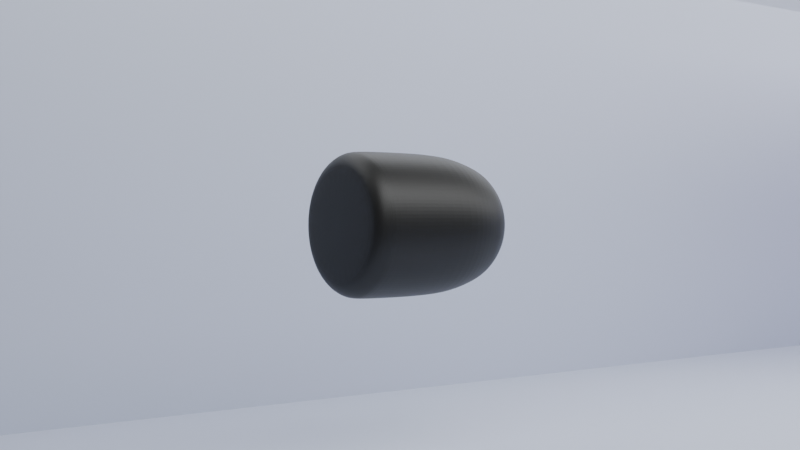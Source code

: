# Source: 06.blend  (saved by Blender 4.2.66; exported with 4.5.12 LTS)
import bpy
from mathutils import Matrix  # noqa: F401  (used for matrix-valued properties, if any)

bpy.ops.wm.read_factory_settings(use_empty=True)
scene = bpy.context.scene
scene.name = 'Scene'

# ---- collections
col_collection = bpy.data.collections.new('Collection'); scene.collection.children.link(col_collection)

# ---- materials (node trees are filled in below, after node groups)
mat_material = bpy.data.materials.new('Material')
mat_material.alpha_threshold = 0.0
mat_material.use_transparent_shadow = False
mat_material.roughness = 0.5
mat_material.line_color = (0.0, 0.0, 0.0, 1.0)
mat_x = bpy.data.materials.new('材质')
mat_001 = bpy.data.materials.new('材质.001')

# ---- material node trees
mat_material.use_nodes = True; mat_material.node_tree.nodes.clear()
_N = mat_material.node_tree.nodes; _L = mat_material.node_tree.links
n0 = _N.new('ShaderNodeOutputMaterial'); n0.name = 'Material Output'; n0.location = (300, 300)
n1 = _N.new('ShaderNodeBsdfPrincipled'); n1.name = 'Principled BSDF'; n1.location = (10, 300)
n1.inputs[0].default_value = (0.8718, 0.7718, 0.86, 1.0)
n1.inputs[1].default_value = 1.0
n1.inputs[3].default_value = 1.45
_L.new(n1.outputs[0], n0.inputs[0])
n0.is_active_output = True
mat_x.use_nodes = True; mat_x.node_tree.nodes.clear()
_N = mat_x.node_tree.nodes; _L = mat_x.node_tree.links
n0 = _N.new('ShaderNodeBsdfPrincipled'); n0.name = '原理化 BSDF'; n0.location = (10, 300)
n0.inputs[0].default_value = (0.05318, 0.05318, 0.05318, 1.0)
n0.inputs[1].default_value = 1.0
n0.inputs[2].default_value = 0.4912
n0.inputs[3].default_value = 2.2
n0.inputs[27].default_value = (1.0, 0.9703, 0.0715, 1.0)
n1 = _N.new('ShaderNodeOutputMaterial'); n1.name = '材质输出'; n1.location = (300, 300)
_L.new(n0.outputs[0], n1.inputs[0])
n1.is_active_output = True
mat_001.use_nodes = True; mat_001.node_tree.nodes.clear()
_N = mat_001.node_tree.nodes; _L = mat_001.node_tree.links
n0 = _N.new('ShaderNodeBsdfPrincipled'); n0.name = '原理化 BSDF'; n0.location = (10, 300)
n0.inputs[0].default_value = (0.6113, 0.6557, 0.8, 1.0)
n0.inputs[2].default_value = 0.5088
n1 = _N.new('ShaderNodeOutputMaterial'); n1.name = '材质输出'; n1.location = (300, 300)
_L.new(n0.outputs[0], n1.inputs[0])
n1.is_active_output = True

# ---- world
world_world = bpy.data.worlds.new('World'); scene.world = world_world
world_world.use_nodes = True; world_world.node_tree.nodes.clear()
_N = world_world.node_tree.nodes; _L = world_world.node_tree.links
n0 = _N.new('ShaderNodeOutputWorld'); n0.name = 'World Output'; n0.location = (300, 300)
n1 = _N.new('ShaderNodeBackground'); n1.name = 'Background'; n1.location = (10, 300)
n1.inputs[0].default_value = (0.1088, 0.1088, 0.1088, 1.0)
_L.new(n1.outputs[0], n0.inputs[0])
n0.is_active_output = True
world_world.color = (0.05088, 0.05088, 0.05088)
world_world.sun_shadow_jitter_overblur = 0.0

# ---- cameras
cam_camera = bpy.data.cameras.new('Camera')
cam_camera.clip_end = 100.0
cam_camera.ortho_scale = 7.314
cam_camera.dof.use_dof = True
cam_camera.dof.aperture_fstop = 1.5

# ---- lights
light_x = bpy.data.lights.new('面光', 'AREA')
light_x.color = (0.9871, 1.0, 1.0)
light_x.energy = 2e+04
light_x.size = 1.0
light_x.size_y = 1.0
light_001 = bpy.data.lights.new('面光.001', 'AREA')
light_001.color = (0.9871, 1.0, 1.0)
light_001.energy = 1e+04
light_001.size = 1.0
light_001.size_y = 1.0

# ---- meshes
me_cube_001 = bpy.data.meshes.new('Cube.001')
me_cube_001.from_pydata([(1.0, 1.0, 1.0), (1.0, 1.0, -1.0), (1.0, -1.0, 1.0), (1.0, -1.0, -1.0), (-1.0, 1.0, 1.0), (-1.0, 1.0, -1.0), (-1.0, -1.0, 1.0), (-1.0, -1.0, -1.0)], [], [(0, 4, 6, 2), (3, 2, 6, 7), (7, 6, 4, 5), (5, 1, 3, 7), (1, 0, 2, 3), (5, 4, 0, 1)])
_uv = me_cube_001.uv_layers.new(name='UVMap')
_uv.uv.foreach_set('vector', [0.625, 0.5, 0.875, 0.5, 0.875, 0.75, 0.625, 0.75, 0.375, 0.75, 0.625, 0.75, 0.625, 1.0, 0.375, 1.0, 0.375, 0.0, 0.625, 0.0, 0.625, 0.25, 0.375, 0.25, 0.125, 0.5, 0.375, 0.5, 0.375, 0.75, 0.125, 0.75, 0.375, 0.5, 0.625, 0.5, 0.625, 0.75, 0.375, 0.75, 0.375, 0.25, 0.625, 0.25, 0.625, 0.5, 0.375, 0.5])
me_cube_001.materials.append(mat_material)
me_cube_001.use_mirror_vertex_groups = False
me_cube_001.update()
me_cube_002 = bpy.data.meshes.new('Cube.002')
me_cube_002.from_pydata([(1.0, 1.0, 1.0), (1.0, 1.0, -1.0), (1.0, -1.0, 1.0), (1.0, -1.0, -1.0), (-1.0, 1.0, 1.0), (-1.0, 1.0, -1.0), (-1.0, -1.0, 1.0), (-1.0, -1.0, -1.0)], [], [(0, 4, 6, 2), (3, 2, 6, 7), (7, 6, 4, 5), (5, 1, 3, 7), (1, 0, 2, 3), (5, 4, 0, 1)])
_uv = me_cube_002.uv_layers.new(name='UVMap')
_uv.uv.foreach_set('vector', [0.625, 0.5, 0.875, 0.5, 0.875, 0.75, 0.625, 0.75, 0.375, 0.75, 0.625, 0.75, 0.625, 1.0, 0.375, 1.0, 0.375, 0.0, 0.625, 0.0, 0.625, 0.25, 0.375, 0.25, 0.125, 0.5, 0.375, 0.5, 0.375, 0.75, 0.125, 0.75, 0.375, 0.5, 0.625, 0.5, 0.625, 0.75, 0.375, 0.75, 0.375, 0.25, 0.625, 0.25, 0.625, 0.5, 0.375, 0.5])
me_cube_002.materials.append(mat_material)
me_cube_002.use_mirror_vertex_groups = False
me_cube_002.update()
me_cube_003 = bpy.data.meshes.new('Cube.003')
me_cube_003.from_pydata([(1.0, 1.0, 1.0), (1.0, 1.0, -1.0), (1.0, -1.0, 1.0), (1.0, -1.0, -1.0), (-1.0, 1.0, 1.0), (-1.0, 1.0, -1.0), (-1.0, -1.0, 1.0), (-1.0, -1.0, -1.0)], [], [(0, 4, 6, 2), (3, 2, 6, 7), (7, 6, 4, 5), (5, 1, 3, 7), (1, 0, 2, 3), (5, 4, 0, 1)])
_uv = me_cube_003.uv_layers.new(name='UVMap')
_uv.uv.foreach_set('vector', [0.625, 0.5, 0.875, 0.5, 0.875, 0.75, 0.625, 0.75, 0.375, 0.75, 0.625, 0.75, 0.625, 1.0, 0.375, 1.0, 0.375, 0.0, 0.625, 0.0, 0.625, 0.25, 0.375, 0.25, 0.125, 0.5, 0.375, 0.5, 0.375, 0.75, 0.125, 0.75, 0.375, 0.5, 0.625, 0.5, 0.625, 0.75, 0.375, 0.75, 0.375, 0.25, 0.625, 0.25, 0.625, 0.5, 0.375, 0.5])
me_cube_003.materials.append(mat_material)
me_cube_003.use_mirror_vertex_groups = False
me_cube_003.update()
me_cube_004 = bpy.data.meshes.new('Cube.004')
me_cube_004.from_pydata([(1.0, 1.0, 1.0), (1.0, 1.0, -1.0), (1.0, -1.0, 1.0), (1.0, -1.0, -1.0), (-1.0, 1.0, 1.0), (-1.0, 1.0, -1.0), (-1.0, -1.0, 1.0), (-1.0, -1.0, -1.0)], [], [(0, 4, 6, 2), (3, 2, 6, 7), (7, 6, 4, 5), (5, 1, 3, 7), (1, 0, 2, 3), (5, 4, 0, 1)])
_uv = me_cube_004.uv_layers.new(name='UVMap')
_uv.uv.foreach_set('vector', [0.625, 0.5, 0.875, 0.5, 0.875, 0.75, 0.625, 0.75, 0.375, 0.75, 0.625, 0.75, 0.625, 1.0, 0.375, 1.0, 0.375, 0.0, 0.625, 0.0, 0.625, 0.25, 0.375, 0.25, 0.125, 0.5, 0.375, 0.5, 0.375, 0.75, 0.125, 0.75, 0.375, 0.5, 0.625, 0.5, 0.625, 0.75, 0.375, 0.75, 0.375, 0.25, 0.625, 0.25, 0.625, 0.5, 0.375, 0.5])
me_cube_004.materials.append(mat_material)
me_cube_004.use_mirror_vertex_groups = False
me_cube_004.update()
me_cube_005 = bpy.data.meshes.new('Cube.005')
me_cube_005.from_pydata([(1.0, 1.0, 1.0), (1.0, 1.0, -1.0), (1.0, -1.0, 1.0), (1.0, -1.0, -1.0), (-1.0, 1.0, 1.0), (-1.0, 1.0, -1.0), (-1.0, -1.0, 1.0), (-1.0, -1.0, -1.0)], [], [(0, 4, 6, 2), (3, 2, 6, 7), (7, 6, 4, 5), (5, 1, 3, 7), (1, 0, 2, 3), (5, 4, 0, 1)])
_uv = me_cube_005.uv_layers.new(name='UVMap')
_uv.uv.foreach_set('vector', [0.625, 0.5, 0.875, 0.5, 0.875, 0.75, 0.625, 0.75, 0.375, 0.75, 0.625, 0.75, 0.625, 1.0, 0.375, 1.0, 0.375, 0.0, 0.625, 0.0, 0.625, 0.25, 0.375, 0.25, 0.125, 0.5, 0.375, 0.5, 0.375, 0.75, 0.125, 0.75, 0.375, 0.5, 0.625, 0.5, 0.625, 0.75, 0.375, 0.75, 0.375, 0.25, 0.625, 0.25, 0.625, 0.5, 0.375, 0.5])
me_cube_005.materials.append(mat_material)
me_cube_005.use_mirror_vertex_groups = False
me_cube_005.update()
me_cube_006 = bpy.data.meshes.new('Cube.006')
me_cube_006.from_pydata([(1.0, 1.0, 1.0), (1.0, 1.0, -1.0), (1.0, -1.0, 1.0), (1.0, -1.0, -1.0), (-1.0, 1.0, 1.0), (-1.0, 1.0, -1.0), (-1.0, -1.0, 1.0), (-1.0, -1.0, -1.0)], [], [(0, 4, 6, 2), (3, 2, 6, 7), (7, 6, 4, 5), (5, 1, 3, 7), (1, 0, 2, 3), (5, 4, 0, 1)])
_uv = me_cube_006.uv_layers.new(name='UVMap')
_uv.uv.foreach_set('vector', [0.625, 0.5, 0.875, 0.5, 0.875, 0.75, 0.625, 0.75, 0.375, 0.75, 0.625, 0.75, 0.625, 1.0, 0.375, 1.0, 0.375, 0.0, 0.625, 0.0, 0.625, 0.25, 0.375, 0.25, 0.125, 0.5, 0.375, 0.5, 0.375, 0.75, 0.125, 0.75, 0.375, 0.5, 0.625, 0.5, 0.625, 0.75, 0.375, 0.75, 0.375, 0.25, 0.625, 0.25, 0.625, 0.5, 0.375, 0.5])
me_cube_006.materials.append(mat_material)
me_cube_006.use_mirror_vertex_groups = False
me_cube_006.update()
me_cube_007 = bpy.data.meshes.new('Cube.007')
me_cube_007.from_pydata([(1.0, 1.0, 1.0), (1.0, 1.0, -1.0), (1.0, -1.0, 1.0), (1.0, -1.0, -1.0), (-1.0, 1.0, 1.0), (-1.0, 1.0, -1.0), (-1.0, -1.0, 1.0), (-1.0, -1.0, -1.0)], [], [(0, 4, 6, 2), (3, 2, 6, 7), (7, 6, 4, 5), (5, 1, 3, 7), (1, 0, 2, 3), (5, 4, 0, 1)])
_uv = me_cube_007.uv_layers.new(name='UVMap')
_uv.uv.foreach_set('vector', [0.625, 0.5, 0.875, 0.5, 0.875, 0.75, 0.625, 0.75, 0.375, 0.75, 0.625, 0.75, 0.625, 1.0, 0.375, 1.0, 0.375, 0.0, 0.625, 0.0, 0.625, 0.25, 0.375, 0.25, 0.125, 0.5, 0.375, 0.5, 0.375, 0.75, 0.125, 0.75, 0.375, 0.5, 0.625, 0.5, 0.625, 0.75, 0.375, 0.75, 0.375, 0.25, 0.625, 0.25, 0.625, 0.5, 0.375, 0.5])
me_cube_007.materials.append(mat_material)
me_cube_007.use_mirror_vertex_groups = False
me_cube_007.update()
me_cube_009 = bpy.data.meshes.new('Cube.009')
me_cube_009.from_pydata([(1.0, 1.0, 1.0), (1.0, 1.0, -1.0), (1.0, -1.0, 1.0), (1.0, -1.0, -1.0), (-1.0, 1.0, 1.0), (-1.0, 1.0, -1.0), (-1.0, -1.0, 1.0), (-1.0, -1.0, -1.0)], [], [(0, 4, 6, 2), (3, 2, 6, 7), (7, 6, 4, 5), (5, 1, 3, 7), (1, 0, 2, 3), (5, 4, 0, 1)])
_uv = me_cube_009.uv_layers.new(name='UVMap')
_uv.uv.foreach_set('vector', [0.625, 0.5, 0.875, 0.5, 0.875, 0.75, 0.625, 0.75, 0.375, 0.75, 0.625, 0.75, 0.625, 1.0, 0.375, 1.0, 0.375, 0.0, 0.625, 0.0, 0.625, 0.25, 0.375, 0.25, 0.125, 0.5, 0.375, 0.5, 0.375, 0.75, 0.125, 0.75, 0.375, 0.5, 0.625, 0.5, 0.625, 0.75, 0.375, 0.75, 0.375, 0.25, 0.625, 0.25, 0.625, 0.5, 0.375, 0.5])
me_cube_009.materials.append(mat_material)
me_cube_009.use_mirror_vertex_groups = False
me_cube_009.update()
me_cube_010 = bpy.data.meshes.new('Cube.010')
me_cube_010.from_pydata([(1.0, 1.0, 1.0), (1.0, 1.0, -1.0), (1.0, -1.0, 1.0), (1.0, -1.0, -1.0), (-1.0, 1.0, 1.0), (-1.0, 1.0, -1.0), (-1.0, -1.0, 1.0), (-1.0, -1.0, -1.0)], [], [(0, 4, 6, 2), (3, 2, 6, 7), (7, 6, 4, 5), (5, 1, 3, 7), (1, 0, 2, 3), (5, 4, 0, 1)])
_uv = me_cube_010.uv_layers.new(name='UVMap')
_uv.uv.foreach_set('vector', [0.625, 0.5, 0.875, 0.5, 0.875, 0.75, 0.625, 0.75, 0.375, 0.75, 0.625, 0.75, 0.625, 1.0, 0.375, 1.0, 0.375, 0.0, 0.625, 0.0, 0.625, 0.25, 0.375, 0.25, 0.125, 0.5, 0.375, 0.5, 0.375, 0.75, 0.125, 0.75, 0.375, 0.5, 0.625, 0.5, 0.625, 0.75, 0.375, 0.75, 0.375, 0.25, 0.625, 0.25, 0.625, 0.5, 0.375, 0.5])
me_cube_010.materials.append(mat_material)
me_cube_010.use_mirror_vertex_groups = False
me_cube_010.update()
me_cube_011 = bpy.data.meshes.new('Cube.011')
me_cube_011.from_pydata([(1.0, 1.0, 1.0), (1.0, 1.0, -1.0), (1.0, -1.0, 1.0), (1.0, -1.0, -1.0), (-1.0, 1.0, 1.0), (-1.0, 1.0, -1.0), (-1.0, -1.0, 1.0), (-1.0, -1.0, -1.0)], [], [(0, 4, 6, 2), (3, 2, 6, 7), (7, 6, 4, 5), (5, 1, 3, 7), (1, 0, 2, 3), (5, 4, 0, 1)])
_uv = me_cube_011.uv_layers.new(name='UVMap')
_uv.uv.foreach_set('vector', [0.625, 0.5, 0.875, 0.5, 0.875, 0.75, 0.625, 0.75, 0.375, 0.75, 0.625, 0.75, 0.625, 1.0, 0.375, 1.0, 0.375, 0.0, 0.625, 0.0, 0.625, 0.25, 0.375, 0.25, 0.125, 0.5, 0.375, 0.5, 0.375, 0.75, 0.125, 0.75, 0.375, 0.5, 0.625, 0.5, 0.625, 0.75, 0.375, 0.75, 0.375, 0.25, 0.625, 0.25, 0.625, 0.5, 0.375, 0.5])
me_cube_011.materials.append(mat_material)
me_cube_011.use_mirror_vertex_groups = False
me_cube_011.update()
me_cube_012 = bpy.data.meshes.new('Cube.012')
me_cube_012.from_pydata([(1.0, 1.0, 1.0), (1.0, 1.0, -1.0), (1.0, -1.0, 1.0), (1.0, -1.0, -1.0), (-1.0, 1.0, 1.0), (-1.0, 1.0, -1.0), (-1.0, -1.0, 1.0), (-1.0, -1.0, -1.0)], [], [(0, 4, 6, 2), (3, 2, 6, 7), (7, 6, 4, 5), (5, 1, 3, 7), (1, 0, 2, 3), (5, 4, 0, 1)])
_uv = me_cube_012.uv_layers.new(name='UVMap')
_uv.uv.foreach_set('vector', [0.625, 0.5, 0.875, 0.5, 0.875, 0.75, 0.625, 0.75, 0.375, 0.75, 0.625, 0.75, 0.625, 1.0, 0.375, 1.0, 0.375, 0.0, 0.625, 0.0, 0.625, 0.25, 0.375, 0.25, 0.125, 0.5, 0.375, 0.5, 0.375, 0.75, 0.125, 0.75, 0.375, 0.5, 0.625, 0.5, 0.625, 0.75, 0.375, 0.75, 0.375, 0.25, 0.625, 0.25, 0.625, 0.5, 0.375, 0.5])
me_cube_012.materials.append(mat_material)
me_cube_012.use_mirror_vertex_groups = False
me_cube_012.update()
me_cube_013 = bpy.data.meshes.new('Cube.013')
me_cube_013.from_pydata([(1.0, 1.0, 1.0), (1.0, 1.0, -1.0), (1.0, -1.0, 1.0), (1.0, -1.0, -1.0), (-1.0, 1.0, 1.0), (-1.0, 1.0, -1.0), (-1.0, -1.0, 1.0), (-1.0, -1.0, -1.0)], [], [(0, 4, 6, 2), (3, 2, 6, 7), (7, 6, 4, 5), (5, 1, 3, 7), (1, 0, 2, 3), (5, 4, 0, 1)])
_uv = me_cube_013.uv_layers.new(name='UVMap')
_uv.uv.foreach_set('vector', [0.625, 0.5, 0.875, 0.5, 0.875, 0.75, 0.625, 0.75, 0.375, 0.75, 0.625, 0.75, 0.625, 1.0, 0.375, 1.0, 0.375, 0.0, 0.625, 0.0, 0.625, 0.25, 0.375, 0.25, 0.125, 0.5, 0.375, 0.5, 0.375, 0.75, 0.125, 0.75, 0.375, 0.5, 0.625, 0.5, 0.625, 0.75, 0.375, 0.75, 0.375, 0.25, 0.625, 0.25, 0.625, 0.5, 0.375, 0.5])
me_cube_013.materials.append(mat_material)
me_cube_013.use_mirror_vertex_groups = False
me_cube_013.update()
me_cube_014 = bpy.data.meshes.new('Cube.014')
me_cube_014.from_pydata([(1.0, 1.0, 1.0), (1.0, 1.0, -1.0), (1.0, -1.0, 1.0), (1.0, -1.0, -1.0), (-1.0, 1.0, 1.0), (-1.0, 1.0, -1.0), (-1.0, -1.0, 1.0), (-1.0, -1.0, -1.0)], [], [(0, 4, 6, 2), (3, 2, 6, 7), (7, 6, 4, 5), (5, 1, 3, 7), (1, 0, 2, 3), (5, 4, 0, 1)])
_uv = me_cube_014.uv_layers.new(name='UVMap')
_uv.uv.foreach_set('vector', [0.625, 0.5, 0.875, 0.5, 0.875, 0.75, 0.625, 0.75, 0.375, 0.75, 0.625, 0.75, 0.625, 1.0, 0.375, 1.0, 0.375, 0.0, 0.625, 0.0, 0.625, 0.25, 0.375, 0.25, 0.125, 0.5, 0.375, 0.5, 0.375, 0.75, 0.125, 0.75, 0.375, 0.5, 0.625, 0.5, 0.625, 0.75, 0.375, 0.75, 0.375, 0.25, 0.625, 0.25, 0.625, 0.5, 0.375, 0.5])
me_cube_014.materials.append(mat_material)
me_cube_014.use_mirror_vertex_groups = False
me_cube_014.update()
me_cube_015 = bpy.data.meshes.new('Cube.015')
me_cube_015.from_pydata([(1.0, 1.0, 1.0), (1.0, 1.0, -1.0), (1.0, -1.0, 1.0), (1.0, -1.0, -1.0), (-1.0, 1.0, 1.0), (-1.0, 1.0, -1.0), (-1.0, -1.0, 1.0), (-1.0, -1.0, -1.0)], [], [(0, 4, 6, 2), (3, 2, 6, 7), (7, 6, 4, 5), (5, 1, 3, 7), (1, 0, 2, 3), (5, 4, 0, 1)])
_uv = me_cube_015.uv_layers.new(name='UVMap')
_uv.uv.foreach_set('vector', [0.625, 0.5, 0.875, 0.5, 0.875, 0.75, 0.625, 0.75, 0.375, 0.75, 0.625, 0.75, 0.625, 1.0, 0.375, 1.0, 0.375, 0.0, 0.625, 0.0, 0.625, 0.25, 0.375, 0.25, 0.125, 0.5, 0.375, 0.5, 0.375, 0.75, 0.125, 0.75, 0.375, 0.5, 0.625, 0.5, 0.625, 0.75, 0.375, 0.75, 0.375, 0.25, 0.625, 0.25, 0.625, 0.5, 0.375, 0.5])
me_cube_015.materials.append(mat_material)
me_cube_015.use_mirror_vertex_groups = False
me_cube_015.update()
me_cube_017 = bpy.data.meshes.new('Cube.017')
me_cube_017.from_pydata([(1.0, 1.0, 1.0), (1.0, 1.0, -1.0), (1.0, -1.0, 1.0), (1.0, -1.0, -1.0), (-1.0, 1.0, 1.0), (-1.0, 1.0, -1.0), (-1.0, -1.0, 1.0), (-1.0, -1.0, -1.0)], [], [(0, 4, 6, 2), (3, 2, 6, 7), (7, 6, 4, 5), (5, 1, 3, 7), (1, 0, 2, 3), (5, 4, 0, 1)])
_uv = me_cube_017.uv_layers.new(name='UVMap')
_uv.uv.foreach_set('vector', [0.625, 0.5, 0.875, 0.5, 0.875, 0.75, 0.625, 0.75, 0.375, 0.75, 0.625, 0.75, 0.625, 1.0, 0.375, 1.0, 0.375, 0.0, 0.625, 0.0, 0.625, 0.25, 0.375, 0.25, 0.125, 0.5, 0.375, 0.5, 0.375, 0.75, 0.125, 0.75, 0.375, 0.5, 0.625, 0.5, 0.625, 0.75, 0.375, 0.75, 0.375, 0.25, 0.625, 0.25, 0.625, 0.5, 0.375, 0.5])
me_cube_017.materials.append(mat_material)
me_cube_017.use_mirror_vertex_groups = False
me_cube_017.update()
me_cube_018 = bpy.data.meshes.new('Cube.018')
me_cube_018.from_pydata([(1.0, 1.0, 1.0), (1.0, 1.0, -1.0), (1.0, -1.0, 1.0), (1.0, -1.0, -1.0), (-1.0, 1.0, 1.0), (-1.0, 1.0, -1.0), (-1.0, -1.0, 1.0), (-1.0, -1.0, -1.0)], [], [(0, 4, 6, 2), (3, 2, 6, 7), (7, 6, 4, 5), (5, 1, 3, 7), (1, 0, 2, 3), (5, 4, 0, 1)])
_uv = me_cube_018.uv_layers.new(name='UVMap')
_uv.uv.foreach_set('vector', [0.625, 0.5, 0.875, 0.5, 0.875, 0.75, 0.625, 0.75, 0.375, 0.75, 0.625, 0.75, 0.625, 1.0, 0.375, 1.0, 0.375, 0.0, 0.625, 0.0, 0.625, 0.25, 0.375, 0.25, 0.125, 0.5, 0.375, 0.5, 0.375, 0.75, 0.125, 0.75, 0.375, 0.5, 0.625, 0.5, 0.625, 0.75, 0.375, 0.75, 0.375, 0.25, 0.625, 0.25, 0.625, 0.5, 0.375, 0.5])
me_cube_018.materials.append(mat_material)
me_cube_018.use_mirror_vertex_groups = False
me_cube_018.update()
me_cube_019 = bpy.data.meshes.new('Cube.019')
me_cube_019.from_pydata([(1.0, 1.0, 1.0), (1.0, 1.0, -1.0), (1.0, -1.0, 1.0), (1.0, -1.0, -1.0), (-1.0, 1.0, 1.0), (-1.0, 1.0, -1.0), (-1.0, -1.0, 1.0), (-1.0, -1.0, -1.0)], [], [(0, 4, 6, 2), (3, 2, 6, 7), (7, 6, 4, 5), (5, 1, 3, 7), (1, 0, 2, 3), (5, 4, 0, 1)])
_uv = me_cube_019.uv_layers.new(name='UVMap')
_uv.uv.foreach_set('vector', [0.625, 0.5, 0.875, 0.5, 0.875, 0.75, 0.625, 0.75, 0.375, 0.75, 0.625, 0.75, 0.625, 1.0, 0.375, 1.0, 0.375, 0.0, 0.625, 0.0, 0.625, 0.25, 0.375, 0.25, 0.125, 0.5, 0.375, 0.5, 0.375, 0.75, 0.125, 0.75, 0.375, 0.5, 0.625, 0.5, 0.625, 0.75, 0.375, 0.75, 0.375, 0.25, 0.625, 0.25, 0.625, 0.5, 0.375, 0.5])
me_cube_019.materials.append(mat_material)
me_cube_019.use_mirror_vertex_groups = False
me_cube_019.update()
me_cube_020 = bpy.data.meshes.new('Cube.020')
me_cube_020.from_pydata([(1.0, 1.0, 1.0), (1.0, 1.0, -1.0), (1.0, -1.0, 1.0), (1.0, -1.0, -1.0), (-1.0, 1.0, 1.0), (-1.0, 1.0, -1.0), (-1.0, -1.0, 1.0), (-1.0, -1.0, -1.0)], [], [(0, 4, 6, 2), (3, 2, 6, 7), (7, 6, 4, 5), (5, 1, 3, 7), (1, 0, 2, 3), (5, 4, 0, 1)])
_uv = me_cube_020.uv_layers.new(name='UVMap')
_uv.uv.foreach_set('vector', [0.625, 0.5, 0.875, 0.5, 0.875, 0.75, 0.625, 0.75, 0.375, 0.75, 0.625, 0.75, 0.625, 1.0, 0.375, 1.0, 0.375, 0.0, 0.625, 0.0, 0.625, 0.25, 0.375, 0.25, 0.125, 0.5, 0.375, 0.5, 0.375, 0.75, 0.125, 0.75, 0.375, 0.5, 0.625, 0.5, 0.625, 0.75, 0.375, 0.75, 0.375, 0.25, 0.625, 0.25, 0.625, 0.5, 0.375, 0.5])
me_cube_020.materials.append(mat_material)
me_cube_020.use_mirror_vertex_groups = False
me_cube_020.update()
me_cube_021 = bpy.data.meshes.new('Cube.021')
me_cube_021.from_pydata([(1.0, 1.0, 1.0), (1.0, 1.0, -1.0), (1.0, -1.0, 1.0), (1.0, -1.0, -1.0), (-1.0, 1.0, 1.0), (-1.0, 1.0, -1.0), (-1.0, -1.0, 1.0), (-1.0, -1.0, -1.0)], [], [(0, 4, 6, 2), (3, 2, 6, 7), (7, 6, 4, 5), (5, 1, 3, 7), (1, 0, 2, 3), (5, 4, 0, 1)])
_uv = me_cube_021.uv_layers.new(name='UVMap')
_uv.uv.foreach_set('vector', [0.625, 0.5, 0.875, 0.5, 0.875, 0.75, 0.625, 0.75, 0.375, 0.75, 0.625, 0.75, 0.625, 1.0, 0.375, 1.0, 0.375, 0.0, 0.625, 0.0, 0.625, 0.25, 0.375, 0.25, 0.125, 0.5, 0.375, 0.5, 0.375, 0.75, 0.125, 0.75, 0.375, 0.5, 0.625, 0.5, 0.625, 0.75, 0.375, 0.75, 0.375, 0.25, 0.625, 0.25, 0.625, 0.5, 0.375, 0.5])
me_cube_021.materials.append(mat_material)
me_cube_021.use_mirror_vertex_groups = False
me_cube_021.update()
me_cube_022 = bpy.data.meshes.new('Cube.022')
me_cube_022.from_pydata([(1.0, 1.0, 1.0), (1.0, 1.0, -1.0), (1.0, -1.0, 1.0), (1.0, -1.0, -1.0), (-1.0, 1.0, 1.0), (-1.0, 1.0, -1.0), (-1.0, -1.0, 1.0), (-1.0, -1.0, -1.0)], [], [(0, 4, 6, 2), (3, 2, 6, 7), (7, 6, 4, 5), (5, 1, 3, 7), (1, 0, 2, 3), (5, 4, 0, 1)])
_uv = me_cube_022.uv_layers.new(name='UVMap')
_uv.uv.foreach_set('vector', [0.625, 0.5, 0.875, 0.5, 0.875, 0.75, 0.625, 0.75, 0.375, 0.75, 0.625, 0.75, 0.625, 1.0, 0.375, 1.0, 0.375, 0.0, 0.625, 0.0, 0.625, 0.25, 0.375, 0.25, 0.125, 0.5, 0.375, 0.5, 0.375, 0.75, 0.125, 0.75, 0.375, 0.5, 0.625, 0.5, 0.625, 0.75, 0.375, 0.75, 0.375, 0.25, 0.625, 0.25, 0.625, 0.5, 0.375, 0.5])
me_cube_022.materials.append(mat_material)
me_cube_022.use_mirror_vertex_groups = False
me_cube_022.update()
me_cube_023 = bpy.data.meshes.new('Cube.023')
me_cube_023.from_pydata([(1.0, 1.0, 1.0), (1.0, 1.0, -1.0), (1.0, -1.0, 1.0), (1.0, -1.0, -1.0), (-1.0, 1.0, 1.0), (-1.0, 1.0, -1.0), (-1.0, -1.0, 1.0), (-1.0, -1.0, -1.0)], [], [(0, 4, 6, 2), (3, 2, 6, 7), (7, 6, 4, 5), (5, 1, 3, 7), (1, 0, 2, 3), (5, 4, 0, 1)])
_uv = me_cube_023.uv_layers.new(name='UVMap')
_uv.uv.foreach_set('vector', [0.625, 0.5, 0.875, 0.5, 0.875, 0.75, 0.625, 0.75, 0.375, 0.75, 0.625, 0.75, 0.625, 1.0, 0.375, 1.0, 0.375, 0.0, 0.625, 0.0, 0.625, 0.25, 0.375, 0.25, 0.125, 0.5, 0.375, 0.5, 0.375, 0.75, 0.125, 0.75, 0.375, 0.5, 0.625, 0.5, 0.625, 0.75, 0.375, 0.75, 0.375, 0.25, 0.625, 0.25, 0.625, 0.5, 0.375, 0.5])
me_cube_023.materials.append(mat_material)
me_cube_023.use_mirror_vertex_groups = False
me_cube_023.update()
me_cube_025 = bpy.data.meshes.new('Cube.025')
me_cube_025.from_pydata([(1.0, 1.0, 1.0), (1.0, 1.0, -1.0), (1.0, -1.0, 1.0), (1.0, -1.0, -1.0), (-1.0, 1.0, 1.0), (-1.0, 1.0, -1.0), (-1.0, -1.0, 1.0), (-1.0, -1.0, -1.0)], [], [(0, 4, 6, 2), (3, 2, 6, 7), (7, 6, 4, 5), (5, 1, 3, 7), (1, 0, 2, 3), (5, 4, 0, 1)])
_uv = me_cube_025.uv_layers.new(name='UVMap')
_uv.uv.foreach_set('vector', [0.625, 0.5, 0.875, 0.5, 0.875, 0.75, 0.625, 0.75, 0.375, 0.75, 0.625, 0.75, 0.625, 1.0, 0.375, 1.0, 0.375, 0.0, 0.625, 0.0, 0.625, 0.25, 0.375, 0.25, 0.125, 0.5, 0.375, 0.5, 0.375, 0.75, 0.125, 0.75, 0.375, 0.5, 0.625, 0.5, 0.625, 0.75, 0.375, 0.75, 0.375, 0.25, 0.625, 0.25, 0.625, 0.5, 0.375, 0.5])
me_cube_025.materials.append(mat_material)
me_cube_025.use_mirror_vertex_groups = False
me_cube_025.update()
me_cube_026 = bpy.data.meshes.new('Cube.026')
me_cube_026.from_pydata([(1.0, 1.0, 1.0), (1.0, 1.0, -1.0), (1.0, -1.0, 1.0), (1.0, -1.0, -1.0), (-1.0, 1.0, 1.0), (-1.0, 1.0, -1.0), (-1.0, -1.0, 1.0), (-1.0, -1.0, -1.0)], [], [(0, 4, 6, 2), (3, 2, 6, 7), (7, 6, 4, 5), (5, 1, 3, 7), (1, 0, 2, 3), (5, 4, 0, 1)])
_uv = me_cube_026.uv_layers.new(name='UVMap')
_uv.uv.foreach_set('vector', [0.625, 0.5, 0.875, 0.5, 0.875, 0.75, 0.625, 0.75, 0.375, 0.75, 0.625, 0.75, 0.625, 1.0, 0.375, 1.0, 0.375, 0.0, 0.625, 0.0, 0.625, 0.25, 0.375, 0.25, 0.125, 0.5, 0.375, 0.5, 0.375, 0.75, 0.125, 0.75, 0.375, 0.5, 0.625, 0.5, 0.625, 0.75, 0.375, 0.75, 0.375, 0.25, 0.625, 0.25, 0.625, 0.5, 0.375, 0.5])
me_cube_026.materials.append(mat_material)
me_cube_026.use_mirror_vertex_groups = False
me_cube_026.update()
me_cube_027 = bpy.data.meshes.new('Cube.027')
me_cube_027.from_pydata([(1.0, 1.0, 1.0), (1.0, 1.0, -1.0), (1.0, -1.0, 1.0), (1.0, -1.0, -1.0), (-1.0, 1.0, 1.0), (-1.0, 1.0, -1.0), (-1.0, -1.0, 1.0), (-1.0, -1.0, -1.0)], [], [(0, 4, 6, 2), (3, 2, 6, 7), (7, 6, 4, 5), (5, 1, 3, 7), (1, 0, 2, 3), (5, 4, 0, 1)])
_uv = me_cube_027.uv_layers.new(name='UVMap')
_uv.uv.foreach_set('vector', [0.625, 0.5, 0.875, 0.5, 0.875, 0.75, 0.625, 0.75, 0.375, 0.75, 0.625, 0.75, 0.625, 1.0, 0.375, 1.0, 0.375, 0.0, 0.625, 0.0, 0.625, 0.25, 0.375, 0.25, 0.125, 0.5, 0.375, 0.5, 0.375, 0.75, 0.125, 0.75, 0.375, 0.5, 0.625, 0.5, 0.625, 0.75, 0.375, 0.75, 0.375, 0.25, 0.625, 0.25, 0.625, 0.5, 0.375, 0.5])
me_cube_027.materials.append(mat_material)
me_cube_027.use_mirror_vertex_groups = False
me_cube_027.update()
me_cube_028 = bpy.data.meshes.new('Cube.028')
me_cube_028.from_pydata([(1.0, 1.0, 1.0), (1.0, 1.0, -1.0), (1.0, -1.0, 1.0), (1.0, -1.0, -1.0), (-1.0, 1.0, 1.0), (-1.0, 1.0, -1.0), (-1.0, -1.0, 1.0), (-1.0, -1.0, -1.0)], [], [(0, 4, 6, 2), (3, 2, 6, 7), (7, 6, 4, 5), (5, 1, 3, 7), (1, 0, 2, 3), (5, 4, 0, 1)])
_uv = me_cube_028.uv_layers.new(name='UVMap')
_uv.uv.foreach_set('vector', [0.625, 0.5, 0.875, 0.5, 0.875, 0.75, 0.625, 0.75, 0.375, 0.75, 0.625, 0.75, 0.625, 1.0, 0.375, 1.0, 0.375, 0.0, 0.625, 0.0, 0.625, 0.25, 0.375, 0.25, 0.125, 0.5, 0.375, 0.5, 0.375, 0.75, 0.125, 0.75, 0.375, 0.5, 0.625, 0.5, 0.625, 0.75, 0.375, 0.75, 0.375, 0.25, 0.625, 0.25, 0.625, 0.5, 0.375, 0.5])
me_cube_028.materials.append(mat_material)
me_cube_028.use_mirror_vertex_groups = False
me_cube_028.update()
me_cube_029 = bpy.data.meshes.new('Cube.029')
me_cube_029.from_pydata([(1.0, 1.0, 1.0), (1.0, 1.0, -1.0), (1.0, -1.0, 1.0), (1.0, -1.0, -1.0), (-1.0, 1.0, 1.0), (-1.0, 1.0, -1.0), (-1.0, -1.0, 1.0), (-1.0, -1.0, -1.0)], [], [(0, 4, 6, 2), (3, 2, 6, 7), (7, 6, 4, 5), (5, 1, 3, 7), (1, 0, 2, 3), (5, 4, 0, 1)])
_uv = me_cube_029.uv_layers.new(name='UVMap')
_uv.uv.foreach_set('vector', [0.625, 0.5, 0.875, 0.5, 0.875, 0.75, 0.625, 0.75, 0.375, 0.75, 0.625, 0.75, 0.625, 1.0, 0.375, 1.0, 0.375, 0.0, 0.625, 0.0, 0.625, 0.25, 0.375, 0.25, 0.125, 0.5, 0.375, 0.5, 0.375, 0.75, 0.125, 0.75, 0.375, 0.5, 0.625, 0.5, 0.625, 0.75, 0.375, 0.75, 0.375, 0.25, 0.625, 0.25, 0.625, 0.5, 0.375, 0.5])
me_cube_029.materials.append(mat_material)
me_cube_029.use_mirror_vertex_groups = False
me_cube_029.update()
me_cube_030 = bpy.data.meshes.new('Cube.030')
me_cube_030.from_pydata([(1.0, 1.0, 1.0), (1.0, 1.0, -1.0), (1.0, -1.0, 1.0), (1.0, -1.0, -1.0), (-1.0, 1.0, 1.0), (-1.0, 1.0, -1.0), (-1.0, -1.0, 1.0), (-1.0, -1.0, -1.0)], [], [(0, 4, 6, 2), (3, 2, 6, 7), (7, 6, 4, 5), (5, 1, 3, 7), (1, 0, 2, 3), (5, 4, 0, 1)])
_uv = me_cube_030.uv_layers.new(name='UVMap')
_uv.uv.foreach_set('vector', [0.625, 0.5, 0.875, 0.5, 0.875, 0.75, 0.625, 0.75, 0.375, 0.75, 0.625, 0.75, 0.625, 1.0, 0.375, 1.0, 0.375, 0.0, 0.625, 0.0, 0.625, 0.25, 0.375, 0.25, 0.125, 0.5, 0.375, 0.5, 0.375, 0.75, 0.125, 0.75, 0.375, 0.5, 0.625, 0.5, 0.625, 0.75, 0.375, 0.75, 0.375, 0.25, 0.625, 0.25, 0.625, 0.5, 0.375, 0.5])
me_cube_030.materials.append(mat_material)
me_cube_030.use_mirror_vertex_groups = False
me_cube_030.update()
me_cube_031 = bpy.data.meshes.new('Cube.031')
me_cube_031.from_pydata([(1.0, 1.0, 1.0), (1.0, 1.0, -1.0), (1.0, -1.0, 1.0), (1.0, -1.0, -1.0), (-1.0, 1.0, 1.0), (-1.0, 1.0, -1.0), (-1.0, -1.0, 1.0), (-1.0, -1.0, -1.0)], [], [(0, 4, 6, 2), (3, 2, 6, 7), (7, 6, 4, 5), (5, 1, 3, 7), (1, 0, 2, 3), (5, 4, 0, 1)])
_uv = me_cube_031.uv_layers.new(name='UVMap')
_uv.uv.foreach_set('vector', [0.625, 0.5, 0.875, 0.5, 0.875, 0.75, 0.625, 0.75, 0.375, 0.75, 0.625, 0.75, 0.625, 1.0, 0.375, 1.0, 0.375, 0.0, 0.625, 0.0, 0.625, 0.25, 0.375, 0.25, 0.125, 0.5, 0.375, 0.5, 0.375, 0.75, 0.125, 0.75, 0.375, 0.5, 0.625, 0.5, 0.625, 0.75, 0.375, 0.75, 0.375, 0.25, 0.625, 0.25, 0.625, 0.5, 0.375, 0.5])
me_cube_031.materials.append(mat_material)
me_cube_031.use_mirror_vertex_groups = False
me_cube_031.update()
me_cube_033 = bpy.data.meshes.new('Cube.033')
me_cube_033.from_pydata([(1.0, 1.0, 1.0), (1.0, 1.0, -1.0), (1.0, -1.0, 1.0), (1.0, -1.0, -1.0), (-1.0, 1.0, 1.0), (-1.0, 1.0, -1.0), (-1.0, -1.0, 1.0), (-1.0, -1.0, -1.0)], [], [(0, 4, 6, 2), (3, 2, 6, 7), (7, 6, 4, 5), (5, 1, 3, 7), (1, 0, 2, 3), (5, 4, 0, 1)])
_uv = me_cube_033.uv_layers.new(name='UVMap')
_uv.uv.foreach_set('vector', [0.625, 0.5, 0.875, 0.5, 0.875, 0.75, 0.625, 0.75, 0.375, 0.75, 0.625, 0.75, 0.625, 1.0, 0.375, 1.0, 0.375, 0.0, 0.625, 0.0, 0.625, 0.25, 0.375, 0.25, 0.125, 0.5, 0.375, 0.5, 0.375, 0.75, 0.125, 0.75, 0.375, 0.5, 0.625, 0.5, 0.625, 0.75, 0.375, 0.75, 0.375, 0.25, 0.625, 0.25, 0.625, 0.5, 0.375, 0.5])
me_cube_033.materials.append(mat_material)
me_cube_033.use_mirror_vertex_groups = False
me_cube_033.update()
me_cube_034 = bpy.data.meshes.new('Cube.034')
me_cube_034.from_pydata([(1.0, 1.0, 1.0), (1.0, 1.0, -1.0), (1.0, -1.0, 1.0), (1.0, -1.0, -1.0), (-1.0, 1.0, 1.0), (-1.0, 1.0, -1.0), (-1.0, -1.0, 1.0), (-1.0, -1.0, -1.0)], [], [(0, 4, 6, 2), (3, 2, 6, 7), (7, 6, 4, 5), (5, 1, 3, 7), (1, 0, 2, 3), (5, 4, 0, 1)])
_uv = me_cube_034.uv_layers.new(name='UVMap')
_uv.uv.foreach_set('vector', [0.625, 0.5, 0.875, 0.5, 0.875, 0.75, 0.625, 0.75, 0.375, 0.75, 0.625, 0.75, 0.625, 1.0, 0.375, 1.0, 0.375, 0.0, 0.625, 0.0, 0.625, 0.25, 0.375, 0.25, 0.125, 0.5, 0.375, 0.5, 0.375, 0.75, 0.125, 0.75, 0.375, 0.5, 0.625, 0.5, 0.625, 0.75, 0.375, 0.75, 0.375, 0.25, 0.625, 0.25, 0.625, 0.5, 0.375, 0.5])
me_cube_034.materials.append(mat_material)
me_cube_034.use_mirror_vertex_groups = False
me_cube_034.update()
me_cube_035 = bpy.data.meshes.new('Cube.035')
me_cube_035.from_pydata([(1.0, 1.0, 1.0), (1.0, 1.0, -1.0), (1.0, -1.0, 1.0), (1.0, -1.0, -1.0), (-1.0, 1.0, 1.0), (-1.0, 1.0, -1.0), (-1.0, -1.0, 1.0), (-1.0, -1.0, -1.0)], [], [(0, 4, 6, 2), (3, 2, 6, 7), (7, 6, 4, 5), (5, 1, 3, 7), (1, 0, 2, 3), (5, 4, 0, 1)])
_uv = me_cube_035.uv_layers.new(name='UVMap')
_uv.uv.foreach_set('vector', [0.625, 0.5, 0.875, 0.5, 0.875, 0.75, 0.625, 0.75, 0.375, 0.75, 0.625, 0.75, 0.625, 1.0, 0.375, 1.0, 0.375, 0.0, 0.625, 0.0, 0.625, 0.25, 0.375, 0.25, 0.125, 0.5, 0.375, 0.5, 0.375, 0.75, 0.125, 0.75, 0.375, 0.5, 0.625, 0.5, 0.625, 0.75, 0.375, 0.75, 0.375, 0.25, 0.625, 0.25, 0.625, 0.5, 0.375, 0.5])
me_cube_035.materials.append(mat_material)
me_cube_035.use_mirror_vertex_groups = False
me_cube_035.update()
me_cube_036 = bpy.data.meshes.new('Cube.036')
me_cube_036.from_pydata([(1.0, 1.0, 1.0), (1.0, 1.0, -1.0), (1.0, -1.0, 1.0), (1.0, -1.0, -1.0), (-1.0, 1.0, 1.0), (-1.0, 1.0, -1.0), (-1.0, -1.0, 1.0), (-1.0, -1.0, -1.0)], [], [(0, 4, 6, 2), (3, 2, 6, 7), (7, 6, 4, 5), (5, 1, 3, 7), (1, 0, 2, 3), (5, 4, 0, 1)])
_uv = me_cube_036.uv_layers.new(name='UVMap')
_uv.uv.foreach_set('vector', [0.625, 0.5, 0.875, 0.5, 0.875, 0.75, 0.625, 0.75, 0.375, 0.75, 0.625, 0.75, 0.625, 1.0, 0.375, 1.0, 0.375, 0.0, 0.625, 0.0, 0.625, 0.25, 0.375, 0.25, 0.125, 0.5, 0.375, 0.5, 0.375, 0.75, 0.125, 0.75, 0.375, 0.5, 0.625, 0.5, 0.625, 0.75, 0.375, 0.75, 0.375, 0.25, 0.625, 0.25, 0.625, 0.5, 0.375, 0.5])
me_cube_036.materials.append(mat_material)
me_cube_036.use_mirror_vertex_groups = False
me_cube_036.update()
me_cube_037 = bpy.data.meshes.new('Cube.037')
me_cube_037.from_pydata([(1.0, 1.0, 1.0), (1.0, 1.0, -1.0), (1.0, -1.0, 1.0), (1.0, -1.0, -1.0), (-1.0, 1.0, 1.0), (-1.0, 1.0, -1.0), (-1.0, -1.0, 1.0), (-1.0, -1.0, -1.0)], [], [(0, 4, 6, 2), (3, 2, 6, 7), (7, 6, 4, 5), (5, 1, 3, 7), (1, 0, 2, 3), (5, 4, 0, 1)])
_uv = me_cube_037.uv_layers.new(name='UVMap')
_uv.uv.foreach_set('vector', [0.625, 0.5, 0.875, 0.5, 0.875, 0.75, 0.625, 0.75, 0.375, 0.75, 0.625, 0.75, 0.625, 1.0, 0.375, 1.0, 0.375, 0.0, 0.625, 0.0, 0.625, 0.25, 0.375, 0.25, 0.125, 0.5, 0.375, 0.5, 0.375, 0.75, 0.125, 0.75, 0.375, 0.5, 0.625, 0.5, 0.625, 0.75, 0.375, 0.75, 0.375, 0.25, 0.625, 0.25, 0.625, 0.5, 0.375, 0.5])
me_cube_037.materials.append(mat_material)
me_cube_037.use_mirror_vertex_groups = False
me_cube_037.update()
me_cube_038 = bpy.data.meshes.new('Cube.038')
me_cube_038.from_pydata([(1.0, 1.0, 1.0), (1.0, 1.0, -1.0), (1.0, -1.0, 1.0), (1.0, -1.0, -1.0), (-1.0, 1.0, 1.0), (-1.0, 1.0, -1.0), (-1.0, -1.0, 1.0), (-1.0, -1.0, -1.0)], [], [(0, 4, 6, 2), (3, 2, 6, 7), (7, 6, 4, 5), (5, 1, 3, 7), (1, 0, 2, 3), (5, 4, 0, 1)])
_uv = me_cube_038.uv_layers.new(name='UVMap')
_uv.uv.foreach_set('vector', [0.625, 0.5, 0.875, 0.5, 0.875, 0.75, 0.625, 0.75, 0.375, 0.75, 0.625, 0.75, 0.625, 1.0, 0.375, 1.0, 0.375, 0.0, 0.625, 0.0, 0.625, 0.25, 0.375, 0.25, 0.125, 0.5, 0.375, 0.5, 0.375, 0.75, 0.125, 0.75, 0.375, 0.5, 0.625, 0.5, 0.625, 0.75, 0.375, 0.75, 0.375, 0.25, 0.625, 0.25, 0.625, 0.5, 0.375, 0.5])
me_cube_038.materials.append(mat_material)
me_cube_038.use_mirror_vertex_groups = False
me_cube_038.update()
me_cube_039 = bpy.data.meshes.new('Cube.039')
me_cube_039.from_pydata([(1.0, 1.0, 1.0), (1.0, 1.0, -1.0), (1.0, -1.0, 1.0), (1.0, -1.0, -1.0), (-1.0, 1.0, 1.0), (-1.0, 1.0, -1.0), (-1.0, -1.0, 1.0), (-1.0, -1.0, -1.0)], [], [(0, 4, 6, 2), (3, 2, 6, 7), (7, 6, 4, 5), (5, 1, 3, 7), (1, 0, 2, 3), (5, 4, 0, 1)])
_uv = me_cube_039.uv_layers.new(name='UVMap')
_uv.uv.foreach_set('vector', [0.625, 0.5, 0.875, 0.5, 0.875, 0.75, 0.625, 0.75, 0.375, 0.75, 0.625, 0.75, 0.625, 1.0, 0.375, 1.0, 0.375, 0.0, 0.625, 0.0, 0.625, 0.25, 0.375, 0.25, 0.125, 0.5, 0.375, 0.5, 0.375, 0.75, 0.125, 0.75, 0.375, 0.5, 0.625, 0.5, 0.625, 0.75, 0.375, 0.75, 0.375, 0.25, 0.625, 0.25, 0.625, 0.5, 0.375, 0.5])
me_cube_039.materials.append(mat_material)
me_cube_039.use_mirror_vertex_groups = False
me_cube_039.update()
me_cube_041 = bpy.data.meshes.new('Cube.041')
me_cube_041.from_pydata([(1.0, 1.0, 1.0), (1.0, 1.0, -1.0), (1.0, -1.0, 1.0), (1.0, -1.0, -1.0), (-1.0, 1.0, 1.0), (-1.0, 1.0, -1.0), (-1.0, -1.0, 1.0), (-1.0, -1.0, -1.0)], [], [(0, 4, 6, 2), (3, 2, 6, 7), (7, 6, 4, 5), (5, 1, 3, 7), (1, 0, 2, 3), (5, 4, 0, 1)])
_uv = me_cube_041.uv_layers.new(name='UVMap')
_uv.uv.foreach_set('vector', [0.625, 0.5, 0.875, 0.5, 0.875, 0.75, 0.625, 0.75, 0.375, 0.75, 0.625, 0.75, 0.625, 1.0, 0.375, 1.0, 0.375, 0.0, 0.625, 0.0, 0.625, 0.25, 0.375, 0.25, 0.125, 0.5, 0.375, 0.5, 0.375, 0.75, 0.125, 0.75, 0.375, 0.5, 0.625, 0.5, 0.625, 0.75, 0.375, 0.75, 0.375, 0.25, 0.625, 0.25, 0.625, 0.5, 0.375, 0.5])
me_cube_041.materials.append(mat_material)
me_cube_041.use_mirror_vertex_groups = False
me_cube_041.update()
me_cube_042 = bpy.data.meshes.new('Cube.042')
me_cube_042.from_pydata([(1.0, 1.0, 1.0), (1.0, 1.0, -1.0), (1.0, -1.0, 1.0), (1.0, -1.0, -1.0), (-1.0, 1.0, 1.0), (-1.0, 1.0, -1.0), (-1.0, -1.0, 1.0), (-1.0, -1.0, -1.0)], [], [(0, 4, 6, 2), (3, 2, 6, 7), (7, 6, 4, 5), (5, 1, 3, 7), (1, 0, 2, 3), (5, 4, 0, 1)])
_uv = me_cube_042.uv_layers.new(name='UVMap')
_uv.uv.foreach_set('vector', [0.625, 0.5, 0.875, 0.5, 0.875, 0.75, 0.625, 0.75, 0.375, 0.75, 0.625, 0.75, 0.625, 1.0, 0.375, 1.0, 0.375, 0.0, 0.625, 0.0, 0.625, 0.25, 0.375, 0.25, 0.125, 0.5, 0.375, 0.5, 0.375, 0.75, 0.125, 0.75, 0.375, 0.5, 0.625, 0.5, 0.625, 0.75, 0.375, 0.75, 0.375, 0.25, 0.625, 0.25, 0.625, 0.5, 0.375, 0.5])
me_cube_042.materials.append(mat_material)
me_cube_042.use_mirror_vertex_groups = False
me_cube_042.update()
me_cube_043 = bpy.data.meshes.new('Cube.043')
me_cube_043.from_pydata([(1.0, 1.0, 1.0), (1.0, 1.0, -1.0), (1.0, -1.0, 1.0), (1.0, -1.0, -1.0), (-1.0, 1.0, 1.0), (-1.0, 1.0, -1.0), (-1.0, -1.0, 1.0), (-1.0, -1.0, -1.0)], [], [(0, 4, 6, 2), (3, 2, 6, 7), (7, 6, 4, 5), (5, 1, 3, 7), (1, 0, 2, 3), (5, 4, 0, 1)])
_uv = me_cube_043.uv_layers.new(name='UVMap')
_uv.uv.foreach_set('vector', [0.625, 0.5, 0.875, 0.5, 0.875, 0.75, 0.625, 0.75, 0.375, 0.75, 0.625, 0.75, 0.625, 1.0, 0.375, 1.0, 0.375, 0.0, 0.625, 0.0, 0.625, 0.25, 0.375, 0.25, 0.125, 0.5, 0.375, 0.5, 0.375, 0.75, 0.125, 0.75, 0.375, 0.5, 0.625, 0.5, 0.625, 0.75, 0.375, 0.75, 0.375, 0.25, 0.625, 0.25, 0.625, 0.5, 0.375, 0.5])
me_cube_043.materials.append(mat_material)
me_cube_043.use_mirror_vertex_groups = False
me_cube_043.update()
me_cube_044 = bpy.data.meshes.new('Cube.044')
me_cube_044.from_pydata([(1.0, 1.0, 1.0), (1.0, 1.0, -1.0), (1.0, -1.0, 1.0), (1.0, -1.0, -1.0), (-1.0, 1.0, 1.0), (-1.0, 1.0, -1.0), (-1.0, -1.0, 1.0), (-1.0, -1.0, -1.0)], [], [(0, 4, 6, 2), (3, 2, 6, 7), (7, 6, 4, 5), (5, 1, 3, 7), (1, 0, 2, 3), (5, 4, 0, 1)])
_uv = me_cube_044.uv_layers.new(name='UVMap')
_uv.uv.foreach_set('vector', [0.625, 0.5, 0.875, 0.5, 0.875, 0.75, 0.625, 0.75, 0.375, 0.75, 0.625, 0.75, 0.625, 1.0, 0.375, 1.0, 0.375, 0.0, 0.625, 0.0, 0.625, 0.25, 0.375, 0.25, 0.125, 0.5, 0.375, 0.5, 0.375, 0.75, 0.125, 0.75, 0.375, 0.5, 0.625, 0.5, 0.625, 0.75, 0.375, 0.75, 0.375, 0.25, 0.625, 0.25, 0.625, 0.5, 0.375, 0.5])
me_cube_044.materials.append(mat_material)
me_cube_044.use_mirror_vertex_groups = False
me_cube_044.update()
me_cube_045 = bpy.data.meshes.new('Cube.045')
me_cube_045.from_pydata([(1.0, 1.0, 1.0), (1.0, 1.0, -1.0), (1.0, -1.0, 1.0), (1.0, -1.0, -1.0), (-1.0, 1.0, 1.0), (-1.0, 1.0, -1.0), (-1.0, -1.0, 1.0), (-1.0, -1.0, -1.0)], [], [(0, 4, 6, 2), (3, 2, 6, 7), (7, 6, 4, 5), (5, 1, 3, 7), (1, 0, 2, 3), (5, 4, 0, 1)])
_uv = me_cube_045.uv_layers.new(name='UVMap')
_uv.uv.foreach_set('vector', [0.625, 0.5, 0.875, 0.5, 0.875, 0.75, 0.625, 0.75, 0.375, 0.75, 0.625, 0.75, 0.625, 1.0, 0.375, 1.0, 0.375, 0.0, 0.625, 0.0, 0.625, 0.25, 0.375, 0.25, 0.125, 0.5, 0.375, 0.5, 0.375, 0.75, 0.125, 0.75, 0.375, 0.5, 0.625, 0.5, 0.625, 0.75, 0.375, 0.75, 0.375, 0.25, 0.625, 0.25, 0.625, 0.5, 0.375, 0.5])
me_cube_045.materials.append(mat_material)
me_cube_045.use_mirror_vertex_groups = False
me_cube_045.update()
me_cube_046 = bpy.data.meshes.new('Cube.046')
me_cube_046.from_pydata([(1.0, 1.0, 1.0), (1.0, 1.0, -1.0), (1.0, -1.0, 1.0), (1.0, -1.0, -1.0), (-1.0, 1.0, 1.0), (-1.0, 1.0, -1.0), (-1.0, -1.0, 1.0), (-1.0, -1.0, -1.0)], [], [(0, 4, 6, 2), (3, 2, 6, 7), (7, 6, 4, 5), (5, 1, 3, 7), (1, 0, 2, 3), (5, 4, 0, 1)])
_uv = me_cube_046.uv_layers.new(name='UVMap')
_uv.uv.foreach_set('vector', [0.625, 0.5, 0.875, 0.5, 0.875, 0.75, 0.625, 0.75, 0.375, 0.75, 0.625, 0.75, 0.625, 1.0, 0.375, 1.0, 0.375, 0.0, 0.625, 0.0, 0.625, 0.25, 0.375, 0.25, 0.125, 0.5, 0.375, 0.5, 0.375, 0.75, 0.125, 0.75, 0.375, 0.5, 0.625, 0.5, 0.625, 0.75, 0.375, 0.75, 0.375, 0.25, 0.625, 0.25, 0.625, 0.5, 0.375, 0.5])
me_cube_046.materials.append(mat_material)
me_cube_046.use_mirror_vertex_groups = False
me_cube_046.update()
me_cube_047 = bpy.data.meshes.new('Cube.047')
me_cube_047.from_pydata([(1.0, 1.0, 1.0), (1.0, 1.0, -1.0), (1.0, -1.0, 1.0), (1.0, -1.0, -1.0), (-1.0, 1.0, 1.0), (-1.0, 1.0, -1.0), (-1.0, -1.0, 1.0), (-1.0, -1.0, -1.0)], [], [(0, 4, 6, 2), (3, 2, 6, 7), (7, 6, 4, 5), (5, 1, 3, 7), (1, 0, 2, 3), (5, 4, 0, 1)])
_uv = me_cube_047.uv_layers.new(name='UVMap')
_uv.uv.foreach_set('vector', [0.625, 0.5, 0.875, 0.5, 0.875, 0.75, 0.625, 0.75, 0.375, 0.75, 0.625, 0.75, 0.625, 1.0, 0.375, 1.0, 0.375, 0.0, 0.625, 0.0, 0.625, 0.25, 0.375, 0.25, 0.125, 0.5, 0.375, 0.5, 0.375, 0.75, 0.125, 0.75, 0.375, 0.5, 0.625, 0.5, 0.625, 0.75, 0.375, 0.75, 0.375, 0.25, 0.625, 0.25, 0.625, 0.5, 0.375, 0.5])
me_cube_047.materials.append(mat_material)
me_cube_047.use_mirror_vertex_groups = False
me_cube_047.update()
me_cube_049 = bpy.data.meshes.new('Cube.049')
me_cube_049.from_pydata([(1.0, 1.0, 1.0), (1.0, 1.0, -1.0), (1.0, -1.0, 1.0), (1.0, -1.0, -1.0), (-1.0, 1.0, 1.0), (-1.0, 1.0, -1.0), (-1.0, -1.0, 1.0), (-1.0, -1.0, -1.0)], [], [(0, 4, 6, 2), (3, 2, 6, 7), (7, 6, 4, 5), (5, 1, 3, 7), (1, 0, 2, 3), (5, 4, 0, 1)])
_uv = me_cube_049.uv_layers.new(name='UVMap')
_uv.uv.foreach_set('vector', [0.625, 0.5, 0.875, 0.5, 0.875, 0.75, 0.625, 0.75, 0.375, 0.75, 0.625, 0.75, 0.625, 1.0, 0.375, 1.0, 0.375, 0.0, 0.625, 0.0, 0.625, 0.25, 0.375, 0.25, 0.125, 0.5, 0.375, 0.5, 0.375, 0.75, 0.125, 0.75, 0.375, 0.5, 0.625, 0.5, 0.625, 0.75, 0.375, 0.75, 0.375, 0.25, 0.625, 0.25, 0.625, 0.5, 0.375, 0.5])
me_cube_049.materials.append(mat_material)
me_cube_049.use_mirror_vertex_groups = False
me_cube_049.update()
me_cube_050 = bpy.data.meshes.new('Cube.050')
me_cube_050.from_pydata([(1.0, 1.0, 1.0), (1.0, 1.0, -1.0), (1.0, -1.0, 1.0), (1.0, -1.0, -1.0), (-1.0, 1.0, 1.0), (-1.0, 1.0, -1.0), (-1.0, -1.0, 1.0), (-1.0, -1.0, -1.0)], [], [(0, 4, 6, 2), (3, 2, 6, 7), (7, 6, 4, 5), (5, 1, 3, 7), (1, 0, 2, 3), (5, 4, 0, 1)])
_uv = me_cube_050.uv_layers.new(name='UVMap')
_uv.uv.foreach_set('vector', [0.625, 0.5, 0.875, 0.5, 0.875, 0.75, 0.625, 0.75, 0.375, 0.75, 0.625, 0.75, 0.625, 1.0, 0.375, 1.0, 0.375, 0.0, 0.625, 0.0, 0.625, 0.25, 0.375, 0.25, 0.125, 0.5, 0.375, 0.5, 0.375, 0.75, 0.125, 0.75, 0.375, 0.5, 0.625, 0.5, 0.625, 0.75, 0.375, 0.75, 0.375, 0.25, 0.625, 0.25, 0.625, 0.5, 0.375, 0.5])
me_cube_050.materials.append(mat_material)
me_cube_050.use_mirror_vertex_groups = False
me_cube_050.update()
me_cube_051 = bpy.data.meshes.new('Cube.051')
me_cube_051.from_pydata([(1.0, 1.0, 1.0), (1.0, 1.0, -1.0), (1.0, -1.0, 1.0), (1.0, -1.0, -1.0), (-1.0, 1.0, 1.0), (-1.0, 1.0, -1.0), (-1.0, -1.0, 1.0), (-1.0, -1.0, -1.0)], [], [(0, 4, 6, 2), (3, 2, 6, 7), (7, 6, 4, 5), (5, 1, 3, 7), (1, 0, 2, 3), (5, 4, 0, 1)])
_uv = me_cube_051.uv_layers.new(name='UVMap')
_uv.uv.foreach_set('vector', [0.625, 0.5, 0.875, 0.5, 0.875, 0.75, 0.625, 0.75, 0.375, 0.75, 0.625, 0.75, 0.625, 1.0, 0.375, 1.0, 0.375, 0.0, 0.625, 0.0, 0.625, 0.25, 0.375, 0.25, 0.125, 0.5, 0.375, 0.5, 0.375, 0.75, 0.125, 0.75, 0.375, 0.5, 0.625, 0.5, 0.625, 0.75, 0.375, 0.75, 0.375, 0.25, 0.625, 0.25, 0.625, 0.5, 0.375, 0.5])
me_cube_051.materials.append(mat_material)
me_cube_051.use_mirror_vertex_groups = False
me_cube_051.update()
me_cube_052 = bpy.data.meshes.new('Cube.052')
me_cube_052.from_pydata([(1.0, 1.0, 1.0), (1.0, 1.0, -1.0), (1.0, -1.0, 1.0), (1.0, -1.0, -1.0), (-1.0, 1.0, 1.0), (-1.0, 1.0, -1.0), (-1.0, -1.0, 1.0), (-1.0, -1.0, -1.0)], [], [(0, 4, 6, 2), (3, 2, 6, 7), (7, 6, 4, 5), (5, 1, 3, 7), (1, 0, 2, 3), (5, 4, 0, 1)])
_uv = me_cube_052.uv_layers.new(name='UVMap')
_uv.uv.foreach_set('vector', [0.625, 0.5, 0.875, 0.5, 0.875, 0.75, 0.625, 0.75, 0.375, 0.75, 0.625, 0.75, 0.625, 1.0, 0.375, 1.0, 0.375, 0.0, 0.625, 0.0, 0.625, 0.25, 0.375, 0.25, 0.125, 0.5, 0.375, 0.5, 0.375, 0.75, 0.125, 0.75, 0.375, 0.5, 0.625, 0.5, 0.625, 0.75, 0.375, 0.75, 0.375, 0.25, 0.625, 0.25, 0.625, 0.5, 0.375, 0.5])
me_cube_052.materials.append(mat_material)
me_cube_052.use_mirror_vertex_groups = False
me_cube_052.update()
me_cube_053 = bpy.data.meshes.new('Cube.053')
me_cube_053.from_pydata([(1.0, 1.0, 1.0), (1.0, 1.0, -1.0), (1.0, -1.0, 1.0), (1.0, -1.0, -1.0), (-1.0, 1.0, 1.0), (-1.0, 1.0, -1.0), (-1.0, -1.0, 1.0), (-1.0, -1.0, -1.0)], [], [(0, 4, 6, 2), (3, 2, 6, 7), (7, 6, 4, 5), (5, 1, 3, 7), (1, 0, 2, 3), (5, 4, 0, 1)])
_uv = me_cube_053.uv_layers.new(name='UVMap')
_uv.uv.foreach_set('vector', [0.625, 0.5, 0.875, 0.5, 0.875, 0.75, 0.625, 0.75, 0.375, 0.75, 0.625, 0.75, 0.625, 1.0, 0.375, 1.0, 0.375, 0.0, 0.625, 0.0, 0.625, 0.25, 0.375, 0.25, 0.125, 0.5, 0.375, 0.5, 0.375, 0.75, 0.125, 0.75, 0.375, 0.5, 0.625, 0.5, 0.625, 0.75, 0.375, 0.75, 0.375, 0.25, 0.625, 0.25, 0.625, 0.5, 0.375, 0.5])
me_cube_053.materials.append(mat_material)
me_cube_053.use_mirror_vertex_groups = False
me_cube_053.update()
me_cube_054 = bpy.data.meshes.new('Cube.054')
me_cube_054.from_pydata([(1.0, 1.0, 1.0), (1.0, 1.0, -1.0), (1.0, -1.0, 1.0), (1.0, -1.0, -1.0), (-1.0, 1.0, 1.0), (-1.0, 1.0, -1.0), (-1.0, -1.0, 1.0), (-1.0, -1.0, -1.0)], [], [(0, 4, 6, 2), (3, 2, 6, 7), (7, 6, 4, 5), (5, 1, 3, 7), (1, 0, 2, 3), (5, 4, 0, 1)])
_uv = me_cube_054.uv_layers.new(name='UVMap')
_uv.uv.foreach_set('vector', [0.625, 0.5, 0.875, 0.5, 0.875, 0.75, 0.625, 0.75, 0.375, 0.75, 0.625, 0.75, 0.625, 1.0, 0.375, 1.0, 0.375, 0.0, 0.625, 0.0, 0.625, 0.25, 0.375, 0.25, 0.125, 0.5, 0.375, 0.5, 0.375, 0.75, 0.125, 0.75, 0.375, 0.5, 0.625, 0.5, 0.625, 0.75, 0.375, 0.75, 0.375, 0.25, 0.625, 0.25, 0.625, 0.5, 0.375, 0.5])
me_cube_054.materials.append(mat_material)
me_cube_054.use_mirror_vertex_groups = False
me_cube_054.update()
me_cube_055 = bpy.data.meshes.new('Cube.055')
me_cube_055.from_pydata([(1.0, 1.0, 1.0), (1.0, 1.0, -1.0), (1.0, -1.0, 1.0), (1.0, -1.0, -1.0), (-1.0, 1.0, 1.0), (-1.0, 1.0, -1.0), (-1.0, -1.0, 1.0), (-1.0, -1.0, -1.0)], [], [(0, 4, 6, 2), (3, 2, 6, 7), (7, 6, 4, 5), (5, 1, 3, 7), (1, 0, 2, 3), (5, 4, 0, 1)])
_uv = me_cube_055.uv_layers.new(name='UVMap')
_uv.uv.foreach_set('vector', [0.625, 0.5, 0.875, 0.5, 0.875, 0.75, 0.625, 0.75, 0.375, 0.75, 0.625, 0.75, 0.625, 1.0, 0.375, 1.0, 0.375, 0.0, 0.625, 0.0, 0.625, 0.25, 0.375, 0.25, 0.125, 0.5, 0.375, 0.5, 0.375, 0.75, 0.125, 0.75, 0.375, 0.5, 0.625, 0.5, 0.625, 0.75, 0.375, 0.75, 0.375, 0.25, 0.625, 0.25, 0.625, 0.5, 0.375, 0.5])
me_cube_055.materials.append(mat_material)
me_cube_055.use_mirror_vertex_groups = False
me_cube_055.update()
me_cube_057 = bpy.data.meshes.new('Cube.057')
me_cube_057.from_pydata([(1.0, 1.0, 1.0), (1.0, 1.0, -1.0), (1.0, -1.0, 1.0), (1.0, -1.0, -1.0), (-1.0, 1.0, 1.0), (-1.0, 1.0, -1.0), (-1.0, -1.0, 1.0), (-1.0, -1.0, -1.0)], [], [(0, 4, 6, 2), (3, 2, 6, 7), (7, 6, 4, 5), (5, 1, 3, 7), (1, 0, 2, 3), (5, 4, 0, 1)])
_uv = me_cube_057.uv_layers.new(name='UVMap')
_uv.uv.foreach_set('vector', [0.625, 0.5, 0.875, 0.5, 0.875, 0.75, 0.625, 0.75, 0.375, 0.75, 0.625, 0.75, 0.625, 1.0, 0.375, 1.0, 0.375, 0.0, 0.625, 0.0, 0.625, 0.25, 0.375, 0.25, 0.125, 0.5, 0.375, 0.5, 0.375, 0.75, 0.125, 0.75, 0.375, 0.5, 0.625, 0.5, 0.625, 0.75, 0.375, 0.75, 0.375, 0.25, 0.625, 0.25, 0.625, 0.5, 0.375, 0.5])
me_cube_057.materials.append(mat_material)
me_cube_057.use_mirror_vertex_groups = False
me_cube_057.update()
me_cube_058 = bpy.data.meshes.new('Cube.058')
me_cube_058.from_pydata([(1.0, 1.0, 1.0), (1.0, 1.0, -1.0), (1.0, -1.0, 1.0), (1.0, -1.0, -1.0), (-1.0, 1.0, 1.0), (-1.0, 1.0, -1.0), (-1.0, -1.0, 1.0), (-1.0, -1.0, -1.0)], [], [(0, 4, 6, 2), (3, 2, 6, 7), (7, 6, 4, 5), (5, 1, 3, 7), (1, 0, 2, 3), (5, 4, 0, 1)])
_uv = me_cube_058.uv_layers.new(name='UVMap')
_uv.uv.foreach_set('vector', [0.625, 0.5, 0.875, 0.5, 0.875, 0.75, 0.625, 0.75, 0.375, 0.75, 0.625, 0.75, 0.625, 1.0, 0.375, 1.0, 0.375, 0.0, 0.625, 0.0, 0.625, 0.25, 0.375, 0.25, 0.125, 0.5, 0.375, 0.5, 0.375, 0.75, 0.125, 0.75, 0.375, 0.5, 0.625, 0.5, 0.625, 0.75, 0.375, 0.75, 0.375, 0.25, 0.625, 0.25, 0.625, 0.5, 0.375, 0.5])
me_cube_058.materials.append(mat_material)
me_cube_058.use_mirror_vertex_groups = False
me_cube_058.update()
me_cube_059 = bpy.data.meshes.new('Cube.059')
me_cube_059.from_pydata([(1.0, 1.0, 1.0), (1.0, 1.0, -1.0), (1.0, -1.0, 1.0), (1.0, -1.0, -1.0), (-1.0, 1.0, 1.0), (-1.0, 1.0, -1.0), (-1.0, -1.0, 1.0), (-1.0, -1.0, -1.0)], [], [(0, 4, 6, 2), (3, 2, 6, 7), (7, 6, 4, 5), (5, 1, 3, 7), (1, 0, 2, 3), (5, 4, 0, 1)])
_uv = me_cube_059.uv_layers.new(name='UVMap')
_uv.uv.foreach_set('vector', [0.625, 0.5, 0.875, 0.5, 0.875, 0.75, 0.625, 0.75, 0.375, 0.75, 0.625, 0.75, 0.625, 1.0, 0.375, 1.0, 0.375, 0.0, 0.625, 0.0, 0.625, 0.25, 0.375, 0.25, 0.125, 0.5, 0.375, 0.5, 0.375, 0.75, 0.125, 0.75, 0.375, 0.5, 0.625, 0.5, 0.625, 0.75, 0.375, 0.75, 0.375, 0.25, 0.625, 0.25, 0.625, 0.5, 0.375, 0.5])
me_cube_059.materials.append(mat_material)
me_cube_059.use_mirror_vertex_groups = False
me_cube_059.update()
me_cube_060 = bpy.data.meshes.new('Cube.060')
me_cube_060.from_pydata([(1.0, 1.0, 1.0), (1.0, 1.0, -1.0), (1.0, -1.0, 1.0), (1.0, -1.0, -1.0), (-1.0, 1.0, 1.0), (-1.0, 1.0, -1.0), (-1.0, -1.0, 1.0), (-1.0, -1.0, -1.0)], [], [(0, 4, 6, 2), (3, 2, 6, 7), (7, 6, 4, 5), (5, 1, 3, 7), (1, 0, 2, 3), (5, 4, 0, 1)])
_uv = me_cube_060.uv_layers.new(name='UVMap')
_uv.uv.foreach_set('vector', [0.625, 0.5, 0.875, 0.5, 0.875, 0.75, 0.625, 0.75, 0.375, 0.75, 0.625, 0.75, 0.625, 1.0, 0.375, 1.0, 0.375, 0.0, 0.625, 0.0, 0.625, 0.25, 0.375, 0.25, 0.125, 0.5, 0.375, 0.5, 0.375, 0.75, 0.125, 0.75, 0.375, 0.5, 0.625, 0.5, 0.625, 0.75, 0.375, 0.75, 0.375, 0.25, 0.625, 0.25, 0.625, 0.5, 0.375, 0.5])
me_cube_060.materials.append(mat_material)
me_cube_060.use_mirror_vertex_groups = False
me_cube_060.update()
me_cube_061 = bpy.data.meshes.new('Cube.061')
me_cube_061.from_pydata([(1.0, 1.0, 1.0), (1.0, 1.0, -1.0), (1.0, -1.0, 1.0), (1.0, -1.0, -1.0), (-1.0, 1.0, 1.0), (-1.0, 1.0, -1.0), (-1.0, -1.0, 1.0), (-1.0, -1.0, -1.0)], [], [(0, 4, 6, 2), (3, 2, 6, 7), (7, 6, 4, 5), (5, 1, 3, 7), (1, 0, 2, 3), (5, 4, 0, 1)])
_uv = me_cube_061.uv_layers.new(name='UVMap')
_uv.uv.foreach_set('vector', [0.625, 0.5, 0.875, 0.5, 0.875, 0.75, 0.625, 0.75, 0.375, 0.75, 0.625, 0.75, 0.625, 1.0, 0.375, 1.0, 0.375, 0.0, 0.625, 0.0, 0.625, 0.25, 0.375, 0.25, 0.125, 0.5, 0.375, 0.5, 0.375, 0.75, 0.125, 0.75, 0.375, 0.5, 0.625, 0.5, 0.625, 0.75, 0.375, 0.75, 0.375, 0.25, 0.625, 0.25, 0.625, 0.5, 0.375, 0.5])
me_cube_061.materials.append(mat_material)
me_cube_061.use_mirror_vertex_groups = False
me_cube_061.update()
me_cube_062 = bpy.data.meshes.new('Cube.062')
me_cube_062.from_pydata([(1.0, 1.0, 1.0), (1.0, 1.0, -1.0), (1.0, -1.0, 1.0), (1.0, -1.0, -1.0), (-1.0, 1.0, 1.0), (-1.0, 1.0, -1.0), (-1.0, -1.0, 1.0), (-1.0, -1.0, -1.0)], [], [(0, 4, 6, 2), (3, 2, 6, 7), (7, 6, 4, 5), (5, 1, 3, 7), (1, 0, 2, 3), (5, 4, 0, 1)])
_uv = me_cube_062.uv_layers.new(name='UVMap')
_uv.uv.foreach_set('vector', [0.625, 0.5, 0.875, 0.5, 0.875, 0.75, 0.625, 0.75, 0.375, 0.75, 0.625, 0.75, 0.625, 1.0, 0.375, 1.0, 0.375, 0.0, 0.625, 0.0, 0.625, 0.25, 0.375, 0.25, 0.125, 0.5, 0.375, 0.5, 0.375, 0.75, 0.125, 0.75, 0.375, 0.5, 0.625, 0.5, 0.625, 0.75, 0.375, 0.75, 0.375, 0.25, 0.625, 0.25, 0.625, 0.5, 0.375, 0.5])
me_cube_062.materials.append(mat_material)
me_cube_062.use_mirror_vertex_groups = False
me_cube_062.update()
me_cube_063 = bpy.data.meshes.new('Cube.063')
me_cube_063.from_pydata([(1.0, 1.0, 1.0), (1.0, 1.0, -1.0), (1.0, -1.0, 1.0), (1.0, -1.0, -1.0), (-1.0, 1.0, 1.0), (-1.0, 1.0, -1.0), (-1.0, -1.0, 1.0), (-1.0, -1.0, -1.0)], [], [(0, 4, 6, 2), (3, 2, 6, 7), (7, 6, 4, 5), (5, 1, 3, 7), (1, 0, 2, 3), (5, 4, 0, 1)])
_uv = me_cube_063.uv_layers.new(name='UVMap')
_uv.uv.foreach_set('vector', [0.625, 0.5, 0.875, 0.5, 0.875, 0.75, 0.625, 0.75, 0.375, 0.75, 0.625, 0.75, 0.625, 1.0, 0.375, 1.0, 0.375, 0.0, 0.625, 0.0, 0.625, 0.25, 0.375, 0.25, 0.125, 0.5, 0.375, 0.5, 0.375, 0.75, 0.125, 0.75, 0.375, 0.5, 0.625, 0.5, 0.625, 0.75, 0.375, 0.75, 0.375, 0.25, 0.625, 0.25, 0.625, 0.5, 0.375, 0.5])
me_cube_063.materials.append(mat_material)
me_cube_063.use_mirror_vertex_groups = False
me_cube_063.update()
me_x = bpy.data.meshes.new('柱体')
me_x.from_pydata([(0.0, 2.259, 2.259), (0.4406, 2.215, 2.259), (0.8643, 2.087, 2.259), (1.255, 1.878, 2.259), (1.597, 1.597, 2.259), (1.878, 1.255, 2.259), (2.087, 0.8643, 2.259), (2.215, 0.4406, 2.259), (2.259, 0.0, 2.259), (2.215, -0.4406, 2.259), (2.087, -0.8643, 2.259), (1.878, -1.255, 2.259), (1.597, -1.597, 2.259), (1.255, -1.878, 2.259), (0.8643, -2.087, 2.259), (0.4406, -2.215, 2.259), (0.0, -2.259, 2.259), (-0.4406, -2.215, 2.259), (-0.8643, -2.087, 2.259), (-1.255, -1.878, 2.259), (-1.597, -1.597, 2.259), (-1.878, -1.255, 2.259), (-2.087, -0.8643, 2.259), (-2.215, -0.4406, 2.259), (-2.259, 0.0, 2.259), (-2.215, 0.4406, 2.259), (-2.087, 0.8643, 2.259), (-1.878, 1.255, 2.259), (-1.597, 1.597, 2.259), (-1.255, 1.878, 2.259), (-0.8643, 2.087, 2.259), (-0.4406, 2.215, 2.259), (0.0, 0.6088, -3.625), (0.0, 2.259, -0.6168), (-2.371e-09, 1.738, -2.946), (1.604e-09, 2.163, -1.633), (0.1188, 0.5971, -3.625), (0.4406, 2.215, -0.6168), (0.339, 1.704, -2.946), (0.4219, 2.121, -1.633), (0.233, 0.5625, -3.625), (0.8643, 2.087, -0.6168), (0.665, 1.605, -2.946), (0.8277, 1.998, -1.633), (0.3382, 0.5062, -3.625), (1.255, 1.878, -0.6168), (0.9655, 1.445, -2.946), (1.202, 1.798, -1.633), (0.4305, 0.4305, -3.625), (1.597, 1.597, -0.6168), (1.229, 1.229, -2.946), (1.529, 1.529, -1.633), (0.5062, 0.3382, -3.625), (1.878, 1.255, -0.6168), (1.445, 0.9655, -2.946), (1.798, 1.202, -1.633), (0.5625, 0.233, -3.625), (2.087, 0.8643, -0.6168), (1.605, 0.665, -2.946), (1.998, 0.8277, -1.633), (0.5971, 0.1188, -3.625), (2.215, 0.4406, -0.6168), (1.704, 0.339, -2.946), (2.121, 0.4219, -1.633), (0.6088, 1.032e-07, -3.625), (2.259, 0.0, -0.6168), (1.738, 8.304e-08, -2.946), (2.163, -1.368e-08, -1.633), (0.5971, -0.1188, -3.625), (2.215, -0.4406, -0.6168), (1.704, -0.339, -2.946), (2.121, -0.4219, -1.633), (0.5625, -0.233, -3.625), (2.087, -0.8643, -0.6168), (1.605, -0.665, -2.946), (1.998, -0.8277, -1.633), (0.5062, -0.3382, -3.625), (1.878, -1.255, -0.6168), (1.445, -0.9655, -2.946), (1.798, -1.202, -1.633), (0.4305, -0.4305, -3.625), (1.597, -1.597, -0.6168), (1.229, -1.229, -2.946), (1.529, -1.529, -1.633), (0.3382, -0.5062, -3.625), (1.255, -1.878, -0.6168), (0.9655, -1.445, -2.946), (1.202, -1.798, -1.633), (0.233, -0.5625, -3.625), (0.8643, -2.087, -0.6168), (0.665, -1.605, -2.946), (0.8277, -1.998, -1.633), (0.1188, -0.5971, -3.625), (0.4406, -2.215, -0.6168), (0.339, -1.704, -2.946), (0.4219, -2.121, -1.633), (0.0, -0.6088, -3.625), (0.0, -2.259, -0.6168), (-2.371e-09, -1.738, -2.946), (1.604e-09, -2.163, -1.633), (-0.1188, -0.5971, -3.625), (-0.4406, -2.215, -0.6168), (-0.339, -1.704, -2.946), (-0.4219, -2.121, -1.633), (-0.233, -0.5625, -3.625), (-0.8643, -2.087, -0.6168), (-0.665, -1.605, -2.946), (-0.8277, -1.998, -1.633), (-0.3382, -0.5062, -3.625), (-1.255, -1.878, -0.6168), (-0.9655, -1.445, -2.946), (-1.202, -1.798, -1.633), (-0.4305, -0.4305, -3.625), (-1.597, -1.597, -0.6168), (-1.229, -1.229, -2.946), (-1.529, -1.529, -1.633), (-0.5062, -0.3382, -3.625), (-1.878, -1.255, -0.6168), (-1.445, -0.9655, -2.946), (-1.798, -1.202, -1.633), (-0.5625, -0.233, -3.625), (-2.087, -0.8643, -0.6168), (-1.605, -0.665, -2.946), (-1.998, -0.8277, -1.633), (-0.5971, -0.1188, -3.625), (-2.215, -0.4406, -0.6168), (-1.704, -0.339, -2.946), (-2.121, -0.4219, -1.633), (-0.6088, 1.032e-07, -3.625), (-2.259, 0.0, -0.6168), (-1.738, 8.304e-08, -2.946), (-2.163, -1.368e-08, -1.633), (-0.5971, 0.1188, -3.625), (-2.215, 0.4406, -0.6168), (-1.704, 0.339, -2.946), (-2.121, 0.4219, -1.633), (-0.5625, 0.233, -3.625), (-2.087, 0.8643, -0.6168), (-1.605, 0.665, -2.946), (-1.998, 0.8277, -1.633), (-0.5062, 0.3382, -3.625), (-1.878, 1.255, -0.6168), (-1.445, 0.9655, -2.946), (-1.798, 1.202, -1.633), (-0.4305, 0.4305, -3.625), (-1.597, 1.597, -0.6168), (-1.229, 1.229, -2.946), (-1.529, 1.529, -1.633), (-0.3382, 0.5062, -3.625), (-1.255, 1.878, -0.6168), (-0.9655, 1.445, -2.946), (-1.202, 1.798, -1.633), (-0.233, 0.5625, -3.625), (-0.8643, 2.087, -0.6168), (-0.665, 1.605, -2.946), (-0.8277, 1.998, -1.633), (-0.1188, 0.5971, -3.625), (-0.4406, 2.215, -0.6168), (-0.339, 1.704, -2.946), (-0.4219, 2.121, -1.633)], [], [(157, 31, 0, 33), (41, 2, 3, 45), (45, 3, 4, 49), (49, 4, 5, 53), (53, 5, 6, 57), (57, 6, 7, 61), (61, 7, 8, 65), (65, 8, 9, 69), (69, 9, 10, 73), (73, 10, 11, 77), (77, 11, 12, 81), (81, 12, 13, 85), (85, 13, 14, 89), (89, 14, 15, 93), (93, 15, 16, 97), (97, 16, 17, 101), (101, 17, 18, 105), (105, 18, 19, 109), (109, 19, 20, 113), (113, 20, 21, 117), (117, 21, 22, 121), (121, 22, 23, 125), (125, 23, 24, 129), (129, 24, 25, 133), (133, 25, 26, 137), (137, 26, 27, 141), (141, 27, 28, 145), (145, 28, 29, 149), (149, 29, 30, 153), (153, 30, 31, 157), (1, 0, 31, 30, 29, 28, 27, 26, 25, 24, 23, 22, 21, 20, 19, 18, 17, 16, 15, 14, 13, 12, 11, 10, 9, 8, 7, 6, 5, 4, 3, 2), (37, 1, 2, 41), (33, 0, 1, 37), (33, 37, 39, 35), (35, 39, 38, 34), (34, 38, 36, 32), (37, 41, 43, 39), (39, 43, 42, 38), (38, 42, 40, 36), (41, 45, 47, 43), (43, 47, 46, 42), (42, 46, 44, 40), (45, 49, 51, 47), (47, 51, 50, 46), (46, 50, 48, 44), (49, 53, 55, 51), (51, 55, 54, 50), (50, 54, 52, 48), (53, 57, 59, 55), (55, 59, 58, 54), (54, 58, 56, 52), (57, 61, 63, 59), (59, 63, 62, 58), (58, 62, 60, 56), (61, 65, 67, 63), (63, 67, 66, 62), (62, 66, 64, 60), (65, 69, 71, 67), (67, 71, 70, 66), (66, 70, 68, 64), (69, 73, 75, 71), (71, 75, 74, 70), (70, 74, 72, 68), (73, 77, 79, 75), (75, 79, 78, 74), (74, 78, 76, 72), (77, 81, 83, 79), (79, 83, 82, 78), (78, 82, 80, 76), (81, 85, 87, 83), (83, 87, 86, 82), (82, 86, 84, 80), (85, 89, 91, 87), (87, 91, 90, 86), (86, 90, 88, 84), (89, 93, 95, 91), (91, 95, 94, 90), (90, 94, 92, 88), (93, 97, 99, 95), (95, 99, 98, 94), (94, 98, 96, 92), (97, 101, 103, 99), (99, 103, 102, 98), (98, 102, 100, 96), (101, 105, 107, 103), (103, 107, 106, 102), (102, 106, 104, 100), (105, 109, 111, 107), (107, 111, 110, 106), (106, 110, 108, 104), (109, 113, 115, 111), (111, 115, 114, 110), (110, 114, 112, 108), (113, 117, 119, 115), (115, 119, 118, 114), (114, 118, 116, 112), (117, 121, 123, 119), (119, 123, 122, 118), (118, 122, 120, 116), (121, 125, 127, 123), (123, 127, 126, 122), (122, 126, 124, 120), (125, 129, 131, 127), (127, 131, 130, 126), (126, 130, 128, 124), (129, 133, 135, 131), (131, 135, 134, 130), (130, 134, 132, 128), (133, 137, 139, 135), (135, 139, 138, 134), (134, 138, 136, 132), (137, 141, 143, 139), (139, 143, 142, 138), (138, 142, 140, 136), (141, 145, 147, 143), (143, 147, 146, 142), (142, 146, 144, 140), (145, 149, 151, 147), (147, 151, 150, 146), (146, 150, 148, 144), (149, 153, 155, 151), (151, 155, 154, 150), (150, 154, 152, 148), (153, 157, 159, 155), (155, 159, 158, 154), (154, 158, 156, 152), (157, 33, 35, 159), (159, 35, 34, 158), (158, 34, 32, 156), (32, 36, 40, 44, 48, 52, 56, 60, 64, 68, 72, 76, 80, 84, 88, 92, 96, 100, 104, 108, 112, 116, 120, 124, 128, 132, 136, 140, 144, 148, 152, 156)])
_uv = me_x.uv_layers.new(name='UV 贴图')
_uv.uv.foreach_set('vector', [0.03125, 0.6817, 0.03125, 1.0, 0.0, 1.0, 0.0, 0.6817, 0.9375, 0.6817, 0.9375, 1.0, 0.9062, 1.0, 0.9062, 0.6817, 0.9062, 0.6817, 0.9062, 1.0, 0.875, 1.0, 0.875, 0.6817, 0.875, 0.6817, 0.875, 1.0, 0.8438, 1.0, 0.8438, 0.6817, 0.8438, 0.6817, 0.8438, 1.0, 0.8125, 1.0, 0.8125, 0.6817, 0.8125, 0.6817, 0.8125, 1.0, 0.7812, 1.0, 0.7812, 0.6817, 0.7812, 0.6817, 0.7812, 1.0, 0.75, 1.0, 0.75, 0.6817, 0.75, 0.6817, 0.75, 1.0, 0.7188, 1.0, 0.7188, 0.6817, 0.7188, 0.6817, 0.7188, 1.0, 0.6875, 1.0, 0.6875, 0.6817, 0.6875, 0.6817, 0.6875, 1.0, 0.6562, 1.0, 0.6562, 0.6817, 0.6562, 0.6817, 0.6562, 1.0, 0.625, 1.0, 0.625, 0.6817, 0.625, 0.6817, 0.625, 1.0, 0.5938, 1.0, 0.5938, 0.6817, 0.5938, 0.6817, 0.5938, 1.0, 0.5625, 1.0, 0.5625, 0.6817, 0.5625, 0.6817, 0.5625, 1.0, 0.5312, 1.0, 0.5312, 0.6817, 0.5312, 0.6817, 0.5312, 1.0, 0.5, 1.0, 0.5, 0.6817, 0.5, 0.6817, 0.5, 1.0, 0.4688, 1.0, 0.4688, 0.6817, 0.4688, 0.6817, 0.4688, 1.0, 0.4375, 1.0, 0.4375, 0.6817, 0.4375, 0.6817, 0.4375, 1.0, 0.4062, 1.0, 0.4062, 0.6817, 0.4062, 0.6817, 0.4062, 1.0, 0.375, 1.0, 0.375, 0.6817, 0.375, 0.6817, 0.375, 1.0, 0.3438, 1.0, 0.3438, 0.6817, 0.3438, 0.6817, 0.3438, 1.0, 0.3125, 1.0, 0.3125, 0.6817, 0.3125, 0.6817, 0.3125, 1.0, 0.2812, 1.0, 0.2812, 0.6817, 0.2812, 0.6817, 0.2812, 1.0, 0.25, 1.0, 0.25, 0.6817, 0.25, 0.6817, 0.25, 1.0, 0.2188, 1.0, 0.2188, 0.6817, 0.2188, 0.6817, 0.2188, 1.0, 0.1875, 1.0, 0.1875, 0.6817, 0.1875, 0.6817, 0.1875, 1.0, 0.1562, 1.0, 0.1562, 0.6817, 0.1562, 0.6817, 0.1562, 1.0, 0.125, 1.0, 0.125, 0.6817, 0.125, 0.6817, 0.125, 1.0, 0.09375, 1.0, 0.09375, 0.6817, 0.09375, 0.6817, 0.09375, 1.0, 0.0625, 1.0, 0.0625, 0.6817, 0.0625, 0.6817, 0.0625, 1.0, 0.03125, 1.0, 0.03125, 0.6817, 0.2968, 0.4854, 0.25, 0.49, 0.2032, 0.4854, 0.1582, 0.4717, 0.1167, 0.4496, 0.08029, 0.4197, 0.05045, 0.3833, 0.02827, 0.3418, 0.01461, 0.2968, 0.01, 0.25, 0.01461, 0.2032, 0.02827, 0.1582, 0.05045, 0.1167, 0.08029, 0.08029, 0.1167, 0.05045, 0.1582, 0.02827, 0.2032, 0.01461, 0.25, 0.01, 0.2968, 0.01461, 0.3418, 0.02827, 0.3833, 0.05045, 0.4197, 0.08029, 0.4496, 0.1167, 0.4717, 0.1582, 0.4854, 0.2032, 0.49, 0.25, 0.4854, 0.2968, 0.4717, 0.3418, 0.4496, 0.3833, 0.4197, 0.4197, 0.3833, 0.4496, 0.3418, 0.4717, 0.9688, 0.6817, 0.9688, 1.0, 0.9375, 1.0, 0.9375, 0.6817, 1.0, 0.6817, 1.0, 1.0, 0.9688, 1.0, 0.9688, 0.6817, 1.0, 0.6817, 0.9688, 0.6817, 0.9703, 0.5, 0.9985, 0.5, 0.7523, 0.4898, 0.7945, 0.4856, 0.7797, 0.3994, 0.75, 0.4023, 0.75, 0.4023, 0.7797, 0.3994, 0.7626, 0.3135, 0.75, 0.3147, 0.9688, 0.6817, 0.9375, 0.6817, 0.939, 0.5, 0.9672, 0.5, 0.799, 0.4847, 0.8396, 0.4724, 0.8083, 0.3908, 0.7797, 0.3994, 0.7797, 0.3994, 0.8083, 0.3908, 0.7748, 0.3098, 0.7626, 0.3135, 0.9375, 0.6817, 0.9062, 0.6817, 0.9078, 0.5, 0.936, 0.5, 0.8439, 0.4706, 0.8813, 0.4506, 0.8346, 0.3767, 0.8083, 0.3908, 0.8083, 0.3908, 0.8346, 0.3767, 0.7859, 0.3038, 0.7748, 0.3098, 0.9062, 0.6817, 0.875, 0.6817, 0.8765, 0.5, 0.9047, 0.5, 0.8851, 0.4481, 0.9179, 0.4212, 0.8577, 0.3577, 0.8346, 0.3767, 0.8346, 0.3767, 0.8577, 0.3577, 0.7957, 0.2957, 0.7859, 0.3038, 0.875, 0.6817, 0.8438, 0.6817, 0.8453, 0.5, 0.8735, 0.5, 0.9212, 0.4179, 0.9481, 0.3851, 0.8767, 0.3346, 0.8577, 0.3577, 0.8577, 0.3577, 0.8767, 0.3346, 0.8038, 0.2859, 0.7957, 0.2957, 0.8438, 0.6817, 0.8125, 0.6817, 0.814, 0.5, 0.8422, 0.5, 0.9506, 0.3813, 0.9706, 0.3439, 0.8908, 0.3083, 0.8767, 0.3346, 0.8767, 0.3346, 0.8908, 0.3083, 0.8098, 0.2748, 0.8038, 0.2859, 0.8125, 0.6817, 0.7812, 0.6817, 0.7828, 0.5, 0.811, 0.5, 0.9724, 0.3396, 0.9847, 0.299, 0.8994, 0.2797, 0.8908, 0.3083, 0.8908, 0.3083, 0.8994, 0.2797, 0.8135, 0.2626, 0.8098, 0.2748, 0.7812, 0.6817, 0.75, 0.6817, 0.7515, 0.5, 0.7797, 0.5, 0.9856, 0.2945, 0.9898, 0.2523, 0.9023, 0.25, 0.8994, 0.2797, 0.8994, 0.2797, 0.9023, 0.25, 0.8147, 0.25, 0.8135, 0.2626, 0.75, 0.6817, 0.7188, 0.6817, 0.7203, 0.5, 0.7485, 0.5, 0.9898, 0.2477, 0.9856, 0.2055, 0.8994, 0.2203, 0.9023, 0.25, 0.9023, 0.25, 0.8994, 0.2203, 0.8135, 0.2374, 0.8147, 0.25, 0.7188, 0.6817, 0.6875, 0.6817, 0.689, 0.5, 0.7172, 0.5, 0.9847, 0.201, 0.9724, 0.1604, 0.8908, 0.1917, 0.8994, 0.2203, 0.8994, 0.2203, 0.8908, 0.1917, 0.8098, 0.2252, 0.8135, 0.2374, 0.6875, 0.6817, 0.6562, 0.6817, 0.6578, 0.5, 0.686, 0.5, 0.9706, 0.1561, 0.9506, 0.1187, 0.8767, 0.1654, 0.8908, 0.1917, 0.8908, 0.1917, 0.8767, 0.1654, 0.8038, 0.2141, 0.8098, 0.2252, 0.6562, 0.6817, 0.625, 0.6817, 0.6265, 0.5, 0.6547, 0.5, 0.9481, 0.1149, 0.9212, 0.08207, 0.8577, 0.1423, 0.8767, 0.1654, 0.8767, 0.1654, 0.8577, 0.1423, 0.7957, 0.2043, 0.8038, 0.2141, 0.625, 0.6817, 0.5938, 0.6817, 0.5953, 0.5, 0.6235, 0.5, 0.9179, 0.07883, 0.8851, 0.05191, 0.8346, 0.1233, 0.8577, 0.1423, 0.8577, 0.1423, 0.8346, 0.1233, 0.7859, 0.1962, 0.7957, 0.2043, 0.5938, 0.6817, 0.5625, 0.6817, 0.564, 0.5, 0.5922, 0.5, 0.8813, 0.04936, 0.8439, 0.02935, 0.8083, 0.1092, 0.8346, 0.1233, 0.8346, 0.1233, 0.8083, 0.1092, 0.7748, 0.1902, 0.7859, 0.1962, 0.5625, 0.6817, 0.5312, 0.6817, 0.5328, 0.5, 0.561, 0.5, 0.8396, 0.0276, 0.799, 0.01528, 0.7797, 0.1006, 0.8083, 0.1092, 0.8083, 0.1092, 0.7797, 0.1006, 0.7626, 0.1865, 0.7748, 0.1902, 0.5312, 0.6817, 0.5, 0.6817, 0.5015, 0.5, 0.5297, 0.5, 0.7945, 0.01439, 0.7523, 0.01023, 0.75, 0.09765, 0.7797, 0.1006, 0.7797, 0.1006, 0.75, 0.09765, 0.75, 0.1853, 0.7626, 0.1865, 0.5, 0.6817, 0.4688, 0.6817, 0.4703, 0.5, 0.4985, 0.5, 0.7477, 0.01023, 0.7055, 0.01439, 0.7203, 0.1006, 0.75, 0.09765, 0.75, 0.09765, 0.7203, 0.1006, 0.7374, 0.1865, 0.75, 0.1853, 0.4688, 0.6817, 0.4375, 0.6817, 0.439, 0.5, 0.4672, 0.5, 0.701, 0.01528, 0.6604, 0.0276, 0.6917, 0.1092, 0.7203, 0.1006, 0.7203, 0.1006, 0.6917, 0.1092, 0.7252, 0.1902, 0.7374, 0.1865, 0.4375, 0.6817, 0.4062, 0.6817, 0.4078, 0.5, 0.436, 0.5, 0.6561, 0.02935, 0.6187, 0.04936, 0.6654, 0.1233, 0.6917, 0.1092, 0.6917, 0.1092, 0.6654, 0.1233, 0.7141, 0.1962, 0.7252, 0.1902, 0.4062, 0.6817, 0.375, 0.6817, 0.3765, 0.5, 0.4047, 0.5, 0.6149, 0.05191, 0.5821, 0.07883, 0.6423, 0.1423, 0.6654, 0.1233, 0.6654, 0.1233, 0.6423, 0.1423, 0.7043, 0.2043, 0.7141, 0.1962, 0.375, 0.6817, 0.3438, 0.6817, 0.3453, 0.5, 0.3735, 0.5, 0.5788, 0.08207, 0.5519, 0.1149, 0.6233, 0.1654, 0.6423, 0.1423, 0.6423, 0.1423, 0.6233, 0.1654, 0.6962, 0.2141, 0.7043, 0.2043, 0.3438, 0.6817, 0.3125, 0.6817, 0.314, 0.5, 0.3422, 0.5, 0.5494, 0.1187, 0.5294, 0.1561, 0.6092, 0.1917, 0.6233, 0.1654, 0.6233, 0.1654, 0.6092, 0.1917, 0.6902, 0.2252, 0.6962, 0.2141, 0.3125, 0.6817, 0.2812, 0.6817, 0.2828, 0.5, 0.311, 0.5, 0.5276, 0.1604, 0.5153, 0.201, 0.6006, 0.2203, 0.6092, 0.1917, 0.6092, 0.1917, 0.6006, 0.2203, 0.6865, 0.2374, 0.6902, 0.2252, 0.2812, 0.6817, 0.25, 0.6817, 0.2515, 0.5, 0.2797, 0.5, 0.5144, 0.2055, 0.5102, 0.2477, 0.5977, 0.25, 0.6006, 0.2203, 0.6006, 0.2203, 0.5977, 0.25, 0.6853, 0.25, 0.6865, 0.2374, 0.25, 0.6817, 0.2188, 0.6817, 0.2203, 0.5, 0.2485, 0.5, 0.5102, 0.2523, 0.5144, 0.2945, 0.6006, 0.2797, 0.5977, 0.25, 0.5977, 0.25, 0.6006, 0.2797, 0.6865, 0.2626, 0.6853, 0.25, 0.2188, 0.6817, 0.1875, 0.6817, 0.189, 0.5, 0.2172, 0.5, 0.5153, 0.299, 0.5276, 0.3396, 0.6092, 0.3083, 0.6006, 0.2797, 0.6006, 0.2797, 0.6092, 0.3083, 0.6902, 0.2748, 0.6865, 0.2626, 0.1875, 0.6817, 0.1562, 0.6817, 0.1578, 0.5, 0.186, 0.5, 0.5294, 0.3439, 0.5494, 0.3813, 0.6233, 0.3346, 0.6092, 0.3083, 0.6092, 0.3083, 0.6233, 0.3346, 0.6962, 0.2859, 0.6902, 0.2748, 0.1562, 0.6817, 0.125, 0.6817, 0.1265, 0.5, 0.1547, 0.5, 0.5519, 0.3851, 0.5788, 0.4179, 0.6423, 0.3577, 0.6233, 0.3346, 0.6233, 0.3346, 0.6423, 0.3577, 0.7043, 0.2957, 0.6962, 0.2859, 0.125, 0.6817, 0.09375, 0.6817, 0.09528, 0.5, 0.1235, 0.5, 0.5821, 0.4212, 0.6149, 0.4481, 0.6654, 0.3767, 0.6423, 0.3577, 0.6423, 0.3577, 0.6654, 0.3767, 0.7141, 0.3038, 0.7043, 0.2957, 0.09375, 0.6817, 0.0625, 0.6817, 0.06403, 0.5, 0.09222, 0.5, 0.6187, 0.4506, 0.6561, 0.4706, 0.6917, 0.3908, 0.6654, 0.3767, 0.6654, 0.3767, 0.6917, 0.3908, 0.7252, 0.3098, 0.7141, 0.3038, 0.0625, 0.6817, 0.03125, 0.6817, 0.03278, 0.5, 0.06097, 0.5, 0.6604, 0.4724, 0.701, 0.4847, 0.7203, 0.3994, 0.6917, 0.3908, 0.6917, 0.3908, 0.7203, 0.3994, 0.7374, 0.3135, 0.7252, 0.3098, 0.03125, 0.6817, 0.0, 0.6817, 0.001529, 0.5, 0.02972, 0.5, 0.7055, 0.4856, 0.7477, 0.4898, 0.75, 0.4023, 0.7203, 0.3994, 0.7203, 0.3994, 0.75, 0.4023, 0.75, 0.3147, 0.7374, 0.3135, 0.75, 0.3147, 0.7626, 0.3135, 0.7748, 0.3098, 0.7859, 0.3038, 0.7957, 0.2957, 0.8038, 0.2859, 0.8098, 0.2748, 0.8135, 0.2626, 0.8147, 0.25, 0.8135, 0.2374, 0.8098, 0.2252, 0.8038, 0.2141, 0.7957, 0.2043, 0.7859, 0.1962, 0.7748, 0.1902, 0.7626, 0.1865, 0.75, 0.1853, 0.7374, 0.1865, 0.7252, 0.1902, 0.7141, 0.1962, 0.7043, 0.2043, 0.6962, 0.2141, 0.6902, 0.2252, 0.6865, 0.2374, 0.6853, 0.25, 0.6865, 0.2626, 0.6902, 0.2748, 0.6962, 0.2859, 0.7043, 0.2957, 0.7141, 0.3038, 0.7252, 0.3098, 0.7374, 0.3135])
me_x.materials.append(mat_x)
me_x.update()
me_x_1 = bpy.data.meshes.new('平面')
me_x_1.from_pydata([(-1.0, -1.0, 0.0), (4.528, -1.0, 0.0), (-1.0, 1.0, 0.0), (4.528, 1.0, 0.0), (-1.0, -1.0, 3.092), (-1.0, 1.0, 3.092), (4.528, 1.0, 3.092)], [], [(0, 1, 3, 2), (2, 3, 6, 5), (0, 2, 5, 4)])
_uv = me_x_1.uv_layers.new(name='UV 贴图')
_uv.uv.foreach_set('vector', [0.0, 0.0, 1.0, 0.0, 1.0, 1.0, 0.0, 1.0, 0.0, 1.0, 1.0, 1.0, 1.0, 1.0, 0.0, 1.0, 0.0, 0.0, 0.0, 1.0, 0.0, 1.0, 0.0, 0.0])
me_x_1.materials.append(mat_001)
me_x_1.update()

# ---- objects
ob_camera = bpy.data.objects.new('Camera', cam_camera)
ob_cube_001 = bpy.data.objects.new('Cube.001', me_cube_001)
ob_cube_002 = bpy.data.objects.new('Cube.002', me_cube_002)
ob_cube_003 = bpy.data.objects.new('Cube.003', me_cube_003)
ob_cube_004 = bpy.data.objects.new('Cube.004', me_cube_004)
ob_cube_005 = bpy.data.objects.new('Cube.005', me_cube_005)
ob_cube_006 = bpy.data.objects.new('Cube.006', me_cube_006)
ob_cube_007 = bpy.data.objects.new('Cube.007', me_cube_007)
ob_cube_009 = bpy.data.objects.new('Cube.009', me_cube_009)
ob_cube_010 = bpy.data.objects.new('Cube.010', me_cube_010)
ob_cube_011 = bpy.data.objects.new('Cube.011', me_cube_011)
ob_cube_012 = bpy.data.objects.new('Cube.012', me_cube_012)
ob_cube_013 = bpy.data.objects.new('Cube.013', me_cube_013)
ob_cube_014 = bpy.data.objects.new('Cube.014', me_cube_014)
ob_cube_015 = bpy.data.objects.new('Cube.015', me_cube_015)
ob_cube_017 = bpy.data.objects.new('Cube.017', me_cube_017)
ob_cube_018 = bpy.data.objects.new('Cube.018', me_cube_018)
ob_cube_019 = bpy.data.objects.new('Cube.019', me_cube_019)
ob_cube_020 = bpy.data.objects.new('Cube.020', me_cube_020)
ob_cube_021 = bpy.data.objects.new('Cube.021', me_cube_021)
ob_cube_022 = bpy.data.objects.new('Cube.022', me_cube_022)
ob_cube_023 = bpy.data.objects.new('Cube.023', me_cube_023)
ob_cube_025 = bpy.data.objects.new('Cube.025', me_cube_025)
ob_cube_026 = bpy.data.objects.new('Cube.026', me_cube_026)
ob_cube_027 = bpy.data.objects.new('Cube.027', me_cube_027)
ob_cube_028 = bpy.data.objects.new('Cube.028', me_cube_028)
ob_cube_029 = bpy.data.objects.new('Cube.029', me_cube_029)
ob_cube_030 = bpy.data.objects.new('Cube.030', me_cube_030)
ob_cube_031 = bpy.data.objects.new('Cube.031', me_cube_031)
ob_cube_033 = bpy.data.objects.new('Cube.033', me_cube_033)
ob_cube_034 = bpy.data.objects.new('Cube.034', me_cube_034)
ob_cube_035 = bpy.data.objects.new('Cube.035', me_cube_035)
ob_cube_036 = bpy.data.objects.new('Cube.036', me_cube_036)
ob_cube_037 = bpy.data.objects.new('Cube.037', me_cube_037)
ob_cube_038 = bpy.data.objects.new('Cube.038', me_cube_038)
ob_cube_039 = bpy.data.objects.new('Cube.039', me_cube_039)
ob_cube_041 = bpy.data.objects.new('Cube.041', me_cube_041)
ob_cube_042 = bpy.data.objects.new('Cube.042', me_cube_042)
ob_cube_043 = bpy.data.objects.new('Cube.043', me_cube_043)
ob_cube_044 = bpy.data.objects.new('Cube.044', me_cube_044)
ob_cube_045 = bpy.data.objects.new('Cube.045', me_cube_045)
ob_cube_046 = bpy.data.objects.new('Cube.046', me_cube_046)
ob_cube_047 = bpy.data.objects.new('Cube.047', me_cube_047)
ob_cube_049 = bpy.data.objects.new('Cube.049', me_cube_049)
ob_cube_050 = bpy.data.objects.new('Cube.050', me_cube_050)
ob_cube_051 = bpy.data.objects.new('Cube.051', me_cube_051)
ob_cube_052 = bpy.data.objects.new('Cube.052', me_cube_052)
ob_cube_053 = bpy.data.objects.new('Cube.053', me_cube_053)
ob_cube_054 = bpy.data.objects.new('Cube.054', me_cube_054)
ob_cube_055 = bpy.data.objects.new('Cube.055', me_cube_055)
ob_cube_057 = bpy.data.objects.new('Cube.057', me_cube_057)
ob_cube_058 = bpy.data.objects.new('Cube.058', me_cube_058)
ob_cube_059 = bpy.data.objects.new('Cube.059', me_cube_059)
ob_cube_060 = bpy.data.objects.new('Cube.060', me_cube_060)
ob_cube_061 = bpy.data.objects.new('Cube.061', me_cube_061)
ob_cube_062 = bpy.data.objects.new('Cube.062', me_cube_062)
ob_cube_063 = bpy.data.objects.new('Cube.063', me_cube_063)
ob_x = bpy.data.objects.new('柱体', me_x)
ob_x_1 = bpy.data.objects.new('平面', me_x_1)
ob_x_2 = bpy.data.objects.new('面光', light_x)
ob_001 = bpy.data.objects.new('面光.001', light_001)

# ---- transforms, parenting, visibility, modifiers, constraints
ob_camera.location = (28.07, -20.28, 0.2596)
ob_camera.rotation_euler = (1.109, 0.0, 0.8149)
ob_camera.lock_rotations_4d = False
ob_camera.empty_display_type = 'ARROWS'
ob_camera.color = (0.0, 0.0, 0.0, 0.0)
ob_camera.display_type = 'WIRE'
ob_camera.lineart.crease_threshold = 0.0
_c = ob_camera.constraints.new('COPY_LOCATION'); _c.name = '复制位置'
_c.active = False
_c.target = ob_x
_c.use_offset = True
_c = ob_camera.constraints.new('TRACK_TO'); _c.name = '标准追踪'
_c.target = ob_x
ob_cube_001.location = (0.0, 0.0, 2.311)
ob_cube_001.lock_rotations_4d = False
ob_cube_001.empty_display_type = 'ARROWS'
ob_cube_001.lineart.crease_threshold = 0.0
_m = ob_cube_001.modifiers.new('倒角', 'BEVEL')
_m.width = 0.22
_m.width_pct = 0.22
_m.segments = 7
_m = ob_cube_001.modifiers.new('Subdivision', 'SUBSURF')
_m.levels = 2
ob_cube_002.location = (0.0, 0.0, 4.623)
ob_cube_002.lock_rotations_4d = False
ob_cube_002.empty_display_type = 'ARROWS'
ob_cube_002.lineart.crease_threshold = 0.0
_m = ob_cube_002.modifiers.new('倒角', 'BEVEL')
_m.width = 0.22
_m.width_pct = 0.22
_m.segments = 7
_m = ob_cube_002.modifiers.new('Subdivision', 'SUBSURF')
_m.levels = 2
ob_cube_003.location = (0.0, 0.0, 6.934)
ob_cube_003.lock_rotations_4d = False
ob_cube_003.empty_display_type = 'ARROWS'
ob_cube_003.lineart.crease_threshold = 0.0
_m = ob_cube_003.modifiers.new('倒角', 'BEVEL')
_m.width = 0.22
_m.width_pct = 0.22
_m.segments = 7
_m = ob_cube_003.modifiers.new('Subdivision', 'SUBSURF')
_m.levels = 2
ob_cube_004.location = (0.0, 0.0, 9.245)
ob_cube_004.lock_rotations_4d = False
ob_cube_004.empty_display_type = 'ARROWS'
ob_cube_004.lineart.crease_threshold = 0.0
_m = ob_cube_004.modifiers.new('倒角', 'BEVEL')
_m.width = 0.22
_m.width_pct = 0.22
_m.segments = 7
_m = ob_cube_004.modifiers.new('Subdivision', 'SUBSURF')
_m.levels = 2
ob_cube_005.location = (0.0, 0.0, 11.56)
ob_cube_005.lock_rotations_4d = False
ob_cube_005.empty_display_type = 'ARROWS'
ob_cube_005.lineart.crease_threshold = 0.0
_m = ob_cube_005.modifiers.new('倒角', 'BEVEL')
_m.width = 0.22
_m.width_pct = 0.22
_m.segments = 7
_m = ob_cube_005.modifiers.new('Subdivision', 'SUBSURF')
_m.levels = 2
ob_cube_006.location = (0.0, 0.0, 13.87)
ob_cube_006.lock_rotations_4d = False
ob_cube_006.empty_display_type = 'ARROWS'
ob_cube_006.lineart.crease_threshold = 0.0
_m = ob_cube_006.modifiers.new('倒角', 'BEVEL')
_m.width = 0.22
_m.width_pct = 0.22
_m.segments = 7
_m = ob_cube_006.modifiers.new('Subdivision', 'SUBSURF')
_m.levels = 2
ob_cube_007.location = (0.0, 0.0, 16.18)
ob_cube_007.lock_rotations_4d = False
ob_cube_007.empty_display_type = 'ARROWS'
ob_cube_007.lineart.crease_threshold = 0.0
_m = ob_cube_007.modifiers.new('倒角', 'BEVEL')
_m.width = 0.22
_m.width_pct = 0.22
_m.segments = 7
_m = ob_cube_007.modifiers.new('Subdivision', 'SUBSURF')
_m.levels = 2
ob_cube_009.location = (0.0, 3.308, 2.311)
ob_cube_009.lock_rotations_4d = False
ob_cube_009.empty_display_type = 'ARROWS'
ob_cube_009.lineart.crease_threshold = 0.0
_m = ob_cube_009.modifiers.new('倒角', 'BEVEL')
_m.width = 0.22
_m.width_pct = 0.22
_m.segments = 7
_m = ob_cube_009.modifiers.new('Subdivision', 'SUBSURF')
_m.levels = 2
ob_cube_010.location = (0.0, 3.308, 4.623)
ob_cube_010.lock_rotations_4d = False
ob_cube_010.empty_display_type = 'ARROWS'
ob_cube_010.lineart.crease_threshold = 0.0
_m = ob_cube_010.modifiers.new('倒角', 'BEVEL')
_m.width = 0.22
_m.width_pct = 0.22
_m.segments = 7
_m = ob_cube_010.modifiers.new('Subdivision', 'SUBSURF')
_m.levels = 2
ob_cube_011.location = (0.0, 3.308, 6.934)
ob_cube_011.lock_rotations_4d = False
ob_cube_011.empty_display_type = 'ARROWS'
ob_cube_011.lineart.crease_threshold = 0.0
_m = ob_cube_011.modifiers.new('倒角', 'BEVEL')
_m.width = 0.22
_m.width_pct = 0.22
_m.segments = 7
_m = ob_cube_011.modifiers.new('Subdivision', 'SUBSURF')
_m.levels = 2
ob_cube_012.location = (0.0, 3.308, 9.245)
ob_cube_012.lock_rotations_4d = False
ob_cube_012.empty_display_type = 'ARROWS'
ob_cube_012.lineart.crease_threshold = 0.0
_m = ob_cube_012.modifiers.new('倒角', 'BEVEL')
_m.width = 0.22
_m.width_pct = 0.22
_m.segments = 7
_m = ob_cube_012.modifiers.new('Subdivision', 'SUBSURF')
_m.levels = 2
ob_cube_013.location = (0.0, 3.308, 11.56)
ob_cube_013.lock_rotations_4d = False
ob_cube_013.empty_display_type = 'ARROWS'
ob_cube_013.lineart.crease_threshold = 0.0
_m = ob_cube_013.modifiers.new('倒角', 'BEVEL')
_m.width = 0.22
_m.width_pct = 0.22
_m.segments = 7
_m = ob_cube_013.modifiers.new('Subdivision', 'SUBSURF')
_m.levels = 2
ob_cube_014.location = (0.0, 3.308, 13.87)
ob_cube_014.lock_rotations_4d = False
ob_cube_014.empty_display_type = 'ARROWS'
ob_cube_014.lineart.crease_threshold = 0.0
_m = ob_cube_014.modifiers.new('倒角', 'BEVEL')
_m.width = 0.22
_m.width_pct = 0.22
_m.segments = 7
_m = ob_cube_014.modifiers.new('Subdivision', 'SUBSURF')
_m.levels = 2
ob_cube_015.location = (0.0, 3.308, 16.18)
ob_cube_015.lock_rotations_4d = False
ob_cube_015.empty_display_type = 'ARROWS'
ob_cube_015.lineart.crease_threshold = 0.0
_m = ob_cube_015.modifiers.new('倒角', 'BEVEL')
_m.width = 0.22
_m.width_pct = 0.22
_m.segments = 7
_m = ob_cube_015.modifiers.new('Subdivision', 'SUBSURF')
_m.levels = 2
ob_cube_017.location = (0.0, 6.616, 2.311)
ob_cube_017.lock_rotations_4d = False
ob_cube_017.empty_display_type = 'ARROWS'
ob_cube_017.lineart.crease_threshold = 0.0
_m = ob_cube_017.modifiers.new('倒角', 'BEVEL')
_m.width = 0.22
_m.width_pct = 0.22
_m.segments = 7
_m = ob_cube_017.modifiers.new('Subdivision', 'SUBSURF')
_m.levels = 2
ob_cube_018.location = (0.0, 6.616, 4.623)
ob_cube_018.lock_rotations_4d = False
ob_cube_018.empty_display_type = 'ARROWS'
ob_cube_018.lineart.crease_threshold = 0.0
_m = ob_cube_018.modifiers.new('倒角', 'BEVEL')
_m.width = 0.22
_m.width_pct = 0.22
_m.segments = 7
_m = ob_cube_018.modifiers.new('Subdivision', 'SUBSURF')
_m.levels = 2
ob_cube_019.location = (0.0, 6.616, 6.934)
ob_cube_019.lock_rotations_4d = False
ob_cube_019.empty_display_type = 'ARROWS'
ob_cube_019.lineart.crease_threshold = 0.0
_m = ob_cube_019.modifiers.new('倒角', 'BEVEL')
_m.width = 0.22
_m.width_pct = 0.22
_m.segments = 7
_m = ob_cube_019.modifiers.new('Subdivision', 'SUBSURF')
_m.levels = 2
ob_cube_020.location = (0.0, 6.616, 9.245)
ob_cube_020.lock_rotations_4d = False
ob_cube_020.empty_display_type = 'ARROWS'
ob_cube_020.lineart.crease_threshold = 0.0
_m = ob_cube_020.modifiers.new('倒角', 'BEVEL')
_m.width = 0.22
_m.width_pct = 0.22
_m.segments = 7
_m = ob_cube_020.modifiers.new('Subdivision', 'SUBSURF')
_m.levels = 2
ob_cube_021.location = (0.0, 6.616, 11.56)
ob_cube_021.lock_rotations_4d = False
ob_cube_021.empty_display_type = 'ARROWS'
ob_cube_021.lineart.crease_threshold = 0.0
_m = ob_cube_021.modifiers.new('倒角', 'BEVEL')
_m.width = 0.22
_m.width_pct = 0.22
_m.segments = 7
_m = ob_cube_021.modifiers.new('Subdivision', 'SUBSURF')
_m.levels = 2
ob_cube_022.location = (0.0, 6.616, 13.87)
ob_cube_022.lock_rotations_4d = False
ob_cube_022.empty_display_type = 'ARROWS'
ob_cube_022.lineart.crease_threshold = 0.0
_m = ob_cube_022.modifiers.new('倒角', 'BEVEL')
_m.width = 0.22
_m.width_pct = 0.22
_m.segments = 7
_m = ob_cube_022.modifiers.new('Subdivision', 'SUBSURF')
_m.levels = 2
ob_cube_023.location = (0.0, 6.616, 16.18)
ob_cube_023.lock_rotations_4d = False
ob_cube_023.empty_display_type = 'ARROWS'
ob_cube_023.lineart.crease_threshold = 0.0
_m = ob_cube_023.modifiers.new('倒角', 'BEVEL')
_m.width = 0.22
_m.width_pct = 0.22
_m.segments = 7
_m = ob_cube_023.modifiers.new('Subdivision', 'SUBSURF')
_m.levels = 2
ob_cube_025.location = (0.0, 9.924, 2.311)
ob_cube_025.lock_rotations_4d = False
ob_cube_025.empty_display_type = 'ARROWS'
ob_cube_025.lineart.crease_threshold = 0.0
_m = ob_cube_025.modifiers.new('倒角', 'BEVEL')
_m.width = 0.22
_m.width_pct = 0.22
_m.segments = 7
_m = ob_cube_025.modifiers.new('Subdivision', 'SUBSURF')
_m.levels = 2
ob_cube_026.location = (0.0, 9.924, 4.623)
ob_cube_026.lock_rotations_4d = False
ob_cube_026.empty_display_type = 'ARROWS'
ob_cube_026.lineart.crease_threshold = 0.0
_m = ob_cube_026.modifiers.new('倒角', 'BEVEL')
_m.width = 0.22
_m.width_pct = 0.22
_m.segments = 7
_m = ob_cube_026.modifiers.new('Subdivision', 'SUBSURF')
_m.levels = 2
ob_cube_027.location = (0.0, 9.924, 6.934)
ob_cube_027.lock_rotations_4d = False
ob_cube_027.empty_display_type = 'ARROWS'
ob_cube_027.lineart.crease_threshold = 0.0
_m = ob_cube_027.modifiers.new('倒角', 'BEVEL')
_m.width = 0.22
_m.width_pct = 0.22
_m.segments = 7
_m = ob_cube_027.modifiers.new('Subdivision', 'SUBSURF')
_m.levels = 2
ob_cube_028.location = (0.0, 9.924, 9.245)
ob_cube_028.lock_rotations_4d = False
ob_cube_028.empty_display_type = 'ARROWS'
ob_cube_028.lineart.crease_threshold = 0.0
_m = ob_cube_028.modifiers.new('倒角', 'BEVEL')
_m.width = 0.22
_m.width_pct = 0.22
_m.segments = 7
_m = ob_cube_028.modifiers.new('Subdivision', 'SUBSURF')
_m.levels = 2
ob_cube_029.location = (0.0, 9.924, 11.56)
ob_cube_029.lock_rotations_4d = False
ob_cube_029.empty_display_type = 'ARROWS'
ob_cube_029.lineart.crease_threshold = 0.0
_m = ob_cube_029.modifiers.new('倒角', 'BEVEL')
_m.width = 0.22
_m.width_pct = 0.22
_m.segments = 7
_m = ob_cube_029.modifiers.new('Subdivision', 'SUBSURF')
_m.levels = 2
ob_cube_030.location = (0.0, 9.924, 13.87)
ob_cube_030.lock_rotations_4d = False
ob_cube_030.empty_display_type = 'ARROWS'
ob_cube_030.lineart.crease_threshold = 0.0
_m = ob_cube_030.modifiers.new('倒角', 'BEVEL')
_m.width = 0.22
_m.width_pct = 0.22
_m.segments = 7
_m = ob_cube_030.modifiers.new('Subdivision', 'SUBSURF')
_m.levels = 2
ob_cube_031.location = (0.0, 9.924, 16.18)
ob_cube_031.lock_rotations_4d = False
ob_cube_031.empty_display_type = 'ARROWS'
ob_cube_031.lineart.crease_threshold = 0.0
_m = ob_cube_031.modifiers.new('倒角', 'BEVEL')
_m.width = 0.22
_m.width_pct = 0.22
_m.segments = 7
_m = ob_cube_031.modifiers.new('Subdivision', 'SUBSURF')
_m.levels = 2
ob_cube_033.location = (0.0, 13.23, 2.311)
ob_cube_033.lock_rotations_4d = False
ob_cube_033.empty_display_type = 'ARROWS'
ob_cube_033.lineart.crease_threshold = 0.0
_m = ob_cube_033.modifiers.new('倒角', 'BEVEL')
_m.width = 0.22
_m.width_pct = 0.22
_m.segments = 7
_m = ob_cube_033.modifiers.new('Subdivision', 'SUBSURF')
_m.levels = 2
ob_cube_034.location = (0.0, 13.23, 4.623)
ob_cube_034.lock_rotations_4d = False
ob_cube_034.empty_display_type = 'ARROWS'
ob_cube_034.lineart.crease_threshold = 0.0
_m = ob_cube_034.modifiers.new('倒角', 'BEVEL')
_m.width = 0.22
_m.width_pct = 0.22
_m.segments = 7
_m = ob_cube_034.modifiers.new('Subdivision', 'SUBSURF')
_m.levels = 2
ob_cube_035.location = (0.0, 13.23, 6.934)
ob_cube_035.lock_rotations_4d = False
ob_cube_035.empty_display_type = 'ARROWS'
ob_cube_035.lineart.crease_threshold = 0.0
_m = ob_cube_035.modifiers.new('倒角', 'BEVEL')
_m.width = 0.22
_m.width_pct = 0.22
_m.segments = 7
_m = ob_cube_035.modifiers.new('Subdivision', 'SUBSURF')
_m.levels = 2
ob_cube_036.location = (0.0, 13.23, 9.245)
ob_cube_036.lock_rotations_4d = False
ob_cube_036.empty_display_type = 'ARROWS'
ob_cube_036.lineart.crease_threshold = 0.0
_m = ob_cube_036.modifiers.new('倒角', 'BEVEL')
_m.width = 0.22
_m.width_pct = 0.22
_m.segments = 7
_m = ob_cube_036.modifiers.new('Subdivision', 'SUBSURF')
_m.levels = 2
ob_cube_037.location = (0.0, 13.23, 11.56)
ob_cube_037.lock_rotations_4d = False
ob_cube_037.empty_display_type = 'ARROWS'
ob_cube_037.lineart.crease_threshold = 0.0
_m = ob_cube_037.modifiers.new('倒角', 'BEVEL')
_m.width = 0.22
_m.width_pct = 0.22
_m.segments = 7
_m = ob_cube_037.modifiers.new('Subdivision', 'SUBSURF')
_m.levels = 2
ob_cube_038.location = (0.0, 13.23, 13.87)
ob_cube_038.lock_rotations_4d = False
ob_cube_038.empty_display_type = 'ARROWS'
ob_cube_038.lineart.crease_threshold = 0.0
_m = ob_cube_038.modifiers.new('倒角', 'BEVEL')
_m.width = 0.22
_m.width_pct = 0.22
_m.segments = 7
_m = ob_cube_038.modifiers.new('Subdivision', 'SUBSURF')
_m.levels = 2
ob_cube_039.location = (0.0, 13.23, 16.18)
ob_cube_039.lock_rotations_4d = False
ob_cube_039.empty_display_type = 'ARROWS'
ob_cube_039.lineart.crease_threshold = 0.0
_m = ob_cube_039.modifiers.new('倒角', 'BEVEL')
_m.width = 0.22
_m.width_pct = 0.22
_m.segments = 7
_m = ob_cube_039.modifiers.new('Subdivision', 'SUBSURF')
_m.levels = 2
ob_cube_041.location = (0.0, 16.54, 2.311)
ob_cube_041.lock_rotations_4d = False
ob_cube_041.empty_display_type = 'ARROWS'
ob_cube_041.lineart.crease_threshold = 0.0
_m = ob_cube_041.modifiers.new('倒角', 'BEVEL')
_m.width = 0.22
_m.width_pct = 0.22
_m.segments = 7
_m = ob_cube_041.modifiers.new('Subdivision', 'SUBSURF')
_m.levels = 2
ob_cube_042.location = (0.0, 16.54, 4.623)
ob_cube_042.lock_rotations_4d = False
ob_cube_042.empty_display_type = 'ARROWS'
ob_cube_042.lineart.crease_threshold = 0.0
_m = ob_cube_042.modifiers.new('倒角', 'BEVEL')
_m.width = 0.22
_m.width_pct = 0.22
_m.segments = 7
_m = ob_cube_042.modifiers.new('Subdivision', 'SUBSURF')
_m.levels = 2
ob_cube_043.location = (0.0, 16.54, 6.934)
ob_cube_043.lock_rotations_4d = False
ob_cube_043.empty_display_type = 'ARROWS'
ob_cube_043.lineart.crease_threshold = 0.0
_m = ob_cube_043.modifiers.new('倒角', 'BEVEL')
_m.width = 0.22
_m.width_pct = 0.22
_m.segments = 7
_m = ob_cube_043.modifiers.new('Subdivision', 'SUBSURF')
_m.levels = 2
ob_cube_044.location = (0.0, 16.54, 9.245)
ob_cube_044.lock_rotations_4d = False
ob_cube_044.empty_display_type = 'ARROWS'
ob_cube_044.lineart.crease_threshold = 0.0
_m = ob_cube_044.modifiers.new('倒角', 'BEVEL')
_m.width = 0.22
_m.width_pct = 0.22
_m.segments = 7
_m = ob_cube_044.modifiers.new('Subdivision', 'SUBSURF')
_m.levels = 2
ob_cube_045.location = (0.0, 16.54, 11.56)
ob_cube_045.lock_rotations_4d = False
ob_cube_045.empty_display_type = 'ARROWS'
ob_cube_045.lineart.crease_threshold = 0.0
_m = ob_cube_045.modifiers.new('倒角', 'BEVEL')
_m.width = 0.22
_m.width_pct = 0.22
_m.segments = 7
_m = ob_cube_045.modifiers.new('Subdivision', 'SUBSURF')
_m.levels = 2
ob_cube_046.location = (0.0, 16.54, 13.87)
ob_cube_046.lock_rotations_4d = False
ob_cube_046.empty_display_type = 'ARROWS'
ob_cube_046.lineart.crease_threshold = 0.0
_m = ob_cube_046.modifiers.new('倒角', 'BEVEL')
_m.width = 0.22
_m.width_pct = 0.22
_m.segments = 7
_m = ob_cube_046.modifiers.new('Subdivision', 'SUBSURF')
_m.levels = 2
ob_cube_047.location = (0.0, 16.54, 16.18)
ob_cube_047.lock_rotations_4d = False
ob_cube_047.empty_display_type = 'ARROWS'
ob_cube_047.lineart.crease_threshold = 0.0
_m = ob_cube_047.modifiers.new('倒角', 'BEVEL')
_m.width = 0.22
_m.width_pct = 0.22
_m.segments = 7
_m = ob_cube_047.modifiers.new('Subdivision', 'SUBSURF')
_m.levels = 2
ob_cube_049.location = (0.0, 19.85, 2.311)
ob_cube_049.lock_rotations_4d = False
ob_cube_049.empty_display_type = 'ARROWS'
ob_cube_049.lineart.crease_threshold = 0.0
_m = ob_cube_049.modifiers.new('倒角', 'BEVEL')
_m.width = 0.22
_m.width_pct = 0.22
_m.segments = 7
_m = ob_cube_049.modifiers.new('Subdivision', 'SUBSURF')
_m.levels = 2
ob_cube_050.location = (0.0, 19.85, 4.623)
ob_cube_050.lock_rotations_4d = False
ob_cube_050.empty_display_type = 'ARROWS'
ob_cube_050.lineart.crease_threshold = 0.0
_m = ob_cube_050.modifiers.new('倒角', 'BEVEL')
_m.width = 0.22
_m.width_pct = 0.22
_m.segments = 7
_m = ob_cube_050.modifiers.new('Subdivision', 'SUBSURF')
_m.levels = 2
ob_cube_051.location = (0.0, 19.85, 6.934)
ob_cube_051.lock_rotations_4d = False
ob_cube_051.empty_display_type = 'ARROWS'
ob_cube_051.lineart.crease_threshold = 0.0
_m = ob_cube_051.modifiers.new('倒角', 'BEVEL')
_m.width = 0.22
_m.width_pct = 0.22
_m.segments = 7
_m = ob_cube_051.modifiers.new('Subdivision', 'SUBSURF')
_m.levels = 2
ob_cube_052.location = (0.0, 19.85, 9.245)
ob_cube_052.lock_rotations_4d = False
ob_cube_052.empty_display_type = 'ARROWS'
ob_cube_052.lineart.crease_threshold = 0.0
_m = ob_cube_052.modifiers.new('倒角', 'BEVEL')
_m.width = 0.22
_m.width_pct = 0.22
_m.segments = 7
_m = ob_cube_052.modifiers.new('Subdivision', 'SUBSURF')
_m.levels = 2
ob_cube_053.location = (0.0, 19.85, 11.56)
ob_cube_053.lock_rotations_4d = False
ob_cube_053.empty_display_type = 'ARROWS'
ob_cube_053.lineart.crease_threshold = 0.0
_m = ob_cube_053.modifiers.new('倒角', 'BEVEL')
_m.width = 0.22
_m.width_pct = 0.22
_m.segments = 7
_m = ob_cube_053.modifiers.new('Subdivision', 'SUBSURF')
_m.levels = 2
ob_cube_054.location = (0.0, 19.85, 13.87)
ob_cube_054.lock_rotations_4d = False
ob_cube_054.empty_display_type = 'ARROWS'
ob_cube_054.lineart.crease_threshold = 0.0
_m = ob_cube_054.modifiers.new('倒角', 'BEVEL')
_m.width = 0.22
_m.width_pct = 0.22
_m.segments = 7
_m = ob_cube_054.modifiers.new('Subdivision', 'SUBSURF')
_m.levels = 2
ob_cube_055.location = (0.0, 19.85, 16.18)
ob_cube_055.lock_rotations_4d = False
ob_cube_055.empty_display_type = 'ARROWS'
ob_cube_055.lineart.crease_threshold = 0.0
_m = ob_cube_055.modifiers.new('倒角', 'BEVEL')
_m.width = 0.22
_m.width_pct = 0.22
_m.segments = 7
_m = ob_cube_055.modifiers.new('Subdivision', 'SUBSURF')
_m.levels = 2
ob_cube_057.location = (0.0, 23.16, 2.311)
ob_cube_057.lock_rotations_4d = False
ob_cube_057.empty_display_type = 'ARROWS'
ob_cube_057.lineart.crease_threshold = 0.0
_m = ob_cube_057.modifiers.new('倒角', 'BEVEL')
_m.width = 0.22
_m.width_pct = 0.22
_m.segments = 7
_m = ob_cube_057.modifiers.new('Subdivision', 'SUBSURF')
_m.levels = 2
ob_cube_058.location = (0.0, 23.16, 4.623)
ob_cube_058.lock_rotations_4d = False
ob_cube_058.empty_display_type = 'ARROWS'
ob_cube_058.lineart.crease_threshold = 0.0
_m = ob_cube_058.modifiers.new('倒角', 'BEVEL')
_m.width = 0.22
_m.width_pct = 0.22
_m.segments = 7
_m = ob_cube_058.modifiers.new('Subdivision', 'SUBSURF')
_m.levels = 2
ob_cube_059.location = (0.0, 23.16, 6.934)
ob_cube_059.lock_rotations_4d = False
ob_cube_059.empty_display_type = 'ARROWS'
ob_cube_059.lineart.crease_threshold = 0.0
_m = ob_cube_059.modifiers.new('倒角', 'BEVEL')
_m.width = 0.22
_m.width_pct = 0.22
_m.segments = 7
_m = ob_cube_059.modifiers.new('Subdivision', 'SUBSURF')
_m.levels = 2
ob_cube_060.location = (0.0, 23.16, 9.245)
ob_cube_060.lock_rotations_4d = False
ob_cube_060.empty_display_type = 'ARROWS'
ob_cube_060.lineart.crease_threshold = 0.0
_m = ob_cube_060.modifiers.new('倒角', 'BEVEL')
_m.width = 0.22
_m.width_pct = 0.22
_m.segments = 7
_m = ob_cube_060.modifiers.new('Subdivision', 'SUBSURF')
_m.levels = 2
ob_cube_061.location = (0.0, 23.16, 11.56)
ob_cube_061.lock_rotations_4d = False
ob_cube_061.empty_display_type = 'ARROWS'
ob_cube_061.lineart.crease_threshold = 0.0
_m = ob_cube_061.modifiers.new('倒角', 'BEVEL')
_m.width = 0.22
_m.width_pct = 0.22
_m.segments = 7
_m = ob_cube_061.modifiers.new('Subdivision', 'SUBSURF')
_m.levels = 2
ob_cube_062.location = (0.0, 23.16, 13.87)
ob_cube_062.lock_rotations_4d = False
ob_cube_062.empty_display_type = 'ARROWS'
ob_cube_062.lineart.crease_threshold = 0.0
_m = ob_cube_062.modifiers.new('倒角', 'BEVEL')
_m.width = 0.22
_m.width_pct = 0.22
_m.segments = 7
_m = ob_cube_062.modifiers.new('Subdivision', 'SUBSURF')
_m.levels = 2
ob_cube_063.location = (0.0, 23.16, 16.18)
ob_cube_063.lock_rotations_4d = False
ob_cube_063.empty_display_type = 'ARROWS'
ob_cube_063.lineart.crease_threshold = 0.0
_m = ob_cube_063.modifiers.new('倒角', 'BEVEL')
_m.width = 0.22
_m.width_pct = 0.22
_m.segments = 7
_m = ob_cube_063.modifiers.new('Subdivision', 'SUBSURF')
_m.levels = 2
ob_x.location = (0.0, -34.23, 6.492)
ob_x.rotation_euler = (1.571, -0.0, 0.0)
_m = ob_x.modifiers.new('倒角', 'BEVEL')
_m.width = 0.69
_m.width_pct = 0.69
_m.segments = 4
_m = ob_x.modifiers.new('Subdivision', 'SUBSURF')
_m.levels = 2
ob_x_1.location = (0.0, 0.0, -1.149)
ob_x_1.scale = (12.88, 57.55, 12.88)
ob_x_2.location = (16.41, 0.0, 23.42)
ob_x_2.rotation_euler = (0.0, 0.7854, 0.0)
ob_x_2.scale = (12.01, 114.7, 12.01)
ob_001.location = (-8.737, 0.0, 23.42)
ob_001.rotation_euler = (0.0, 80.9, 0.0)
ob_001.scale = (12.01, 114.7, 12.01)
cam_camera.dof.focus_object = ob_x

# ---- collection membership
col_collection.objects.link(ob_camera)
col_collection.objects.link(ob_cube_001)
col_collection.objects.link(ob_cube_002)
col_collection.objects.link(ob_cube_003)
col_collection.objects.link(ob_cube_004)
col_collection.objects.link(ob_cube_005)
col_collection.objects.link(ob_cube_006)
col_collection.objects.link(ob_cube_007)
col_collection.objects.link(ob_cube_009)
col_collection.objects.link(ob_cube_010)
col_collection.objects.link(ob_cube_011)
col_collection.objects.link(ob_cube_012)
col_collection.objects.link(ob_cube_013)
col_collection.objects.link(ob_cube_014)
col_collection.objects.link(ob_cube_015)
col_collection.objects.link(ob_cube_017)
col_collection.objects.link(ob_cube_018)
col_collection.objects.link(ob_cube_019)
col_collection.objects.link(ob_cube_020)
col_collection.objects.link(ob_cube_021)
col_collection.objects.link(ob_cube_022)
col_collection.objects.link(ob_cube_023)
col_collection.objects.link(ob_cube_025)
col_collection.objects.link(ob_cube_026)
col_collection.objects.link(ob_cube_027)
col_collection.objects.link(ob_cube_028)
col_collection.objects.link(ob_cube_029)
col_collection.objects.link(ob_cube_030)
col_collection.objects.link(ob_cube_031)
col_collection.objects.link(ob_cube_033)
col_collection.objects.link(ob_cube_034)
col_collection.objects.link(ob_cube_035)
col_collection.objects.link(ob_cube_036)
col_collection.objects.link(ob_cube_037)
col_collection.objects.link(ob_cube_038)
col_collection.objects.link(ob_cube_039)
col_collection.objects.link(ob_cube_041)
col_collection.objects.link(ob_cube_042)
col_collection.objects.link(ob_cube_043)
col_collection.objects.link(ob_cube_044)
col_collection.objects.link(ob_cube_045)
col_collection.objects.link(ob_cube_046)
col_collection.objects.link(ob_cube_047)
col_collection.objects.link(ob_cube_049)
col_collection.objects.link(ob_cube_050)
col_collection.objects.link(ob_cube_051)
col_collection.objects.link(ob_cube_052)
col_collection.objects.link(ob_cube_053)
col_collection.objects.link(ob_cube_054)
col_collection.objects.link(ob_cube_055)
col_collection.objects.link(ob_cube_057)
col_collection.objects.link(ob_cube_058)
col_collection.objects.link(ob_cube_059)
col_collection.objects.link(ob_cube_060)
col_collection.objects.link(ob_cube_061)
col_collection.objects.link(ob_cube_062)
col_collection.objects.link(ob_cube_063)
col_collection.objects.link(ob_x)
col_collection.objects.link(ob_x_1)
col_collection.objects.link(ob_x_2)
col_collection.objects.link(ob_001)

# ---- scene / render settings (as saved in the file)
scene.camera = ob_camera
scene.frame_start = 1; scene.frame_end = 100; scene.frame_set(0)
scene.render.engine = 'BLENDER_EEVEE_NEXT'
scene.render.image_settings.file_format = 'FFMPEG'
scene.render.image_settings.color_mode = 'RGB'
scene.render.fps = 30
bpy.context.view_layer.update()
